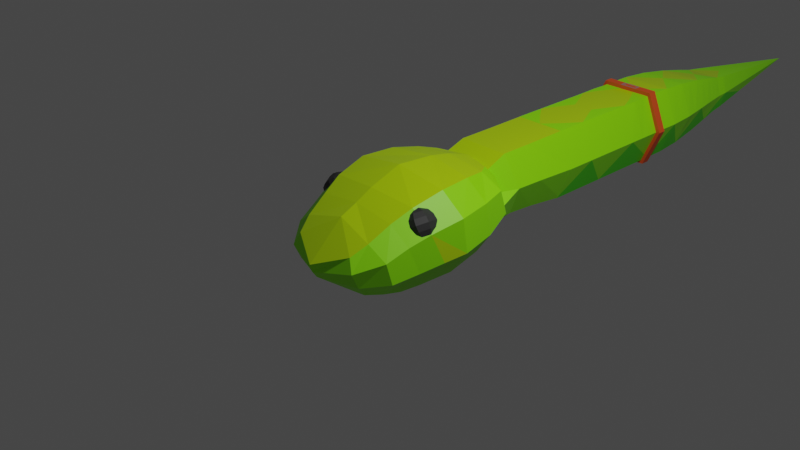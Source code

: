 # Source: snake_low_poly.blend  (saved by Blender 3.1.7; exported with 4.5.12 LTS)
import bpy
from mathutils import Matrix  # noqa: F401  (used for matrix-valued properties, if any)

bpy.ops.wm.read_factory_settings(use_empty=True)
scene = bpy.context.scene
scene.name = 'Scene'

# ---- collections
col_collection = bpy.data.collections.new('Collection'); scene.collection.children.link(col_collection)

# ---- materials (node trees are filled in below, after node groups)
mat_top = bpy.data.materials.new('Top')
mat_top.alpha_threshold = 0.0
mat_top.use_transparent_shadow = False
mat_top.line_color = (0.0, 0.0, 0.0, 1.0)
mat_middle = bpy.data.materials.new('Middle')
mat_middle.use_transparent_shadow = False
mat_bottom = bpy.data.materials.new('Bottom')
mat_bottom.use_transparent_shadow = False
mat_material_005 = bpy.data.materials.new('Material.005')
mat_material_005.use_transparent_shadow = False
mat_marron = bpy.data.materials.new('Marron')
mat_marron.use_transparent_shadow = False
mat_gris = bpy.data.materials.new('Gris')
mat_gris.use_transparent_shadow = False

# ---- material node trees
mat_top.use_nodes = True; mat_top.node_tree.nodes.clear()
_N = mat_top.node_tree.nodes; _L = mat_top.node_tree.links
n0 = _N.new('ShaderNodeOutputMaterial'); n0.name = 'Material Output'; n0.location = (300, 300)
n1 = _N.new('ShaderNodeBsdfPrincipled'); n1.name = 'Principled BSDF'; n1.location = (8, 582)
n1.distribution = 'GGX'
n1.subsurface_method = 'RANDOM_WALK_SKIN'
n1.inputs[0].default_value = (0.504, 0.8, 0.0, 1.0)
n1.inputs[2].default_value = 0.4
n1.inputs[3].default_value = 1.45
n1.inputs[27].default_value = (0.0, 0.0, 0.0, 1.0)
n1.inputs[28].default_value = 1.0
_L.new(n1.outputs[0], n0.inputs[0])
n0.is_active_output = True
mat_middle.use_nodes = True; mat_middle.node_tree.nodes.clear()
_N = mat_middle.node_tree.nodes; _L = mat_middle.node_tree.links
n0 = _N.new('ShaderNodeBsdfPrincipled'); n0.name = 'Principled BSDF'; n0.location = (10, 300)
n0.distribution = 'GGX'
n0.subsurface_method = 'RANDOM_WALK_SKIN'
n0.inputs[0].default_value = (0.3094, 1.0, 0.0, 1.0)
n0.inputs[3].default_value = 1.45
n0.inputs[27].default_value = (0.0, 0.0, 0.0, 1.0)
n0.inputs[28].default_value = 1.0
n1 = _N.new('ShaderNodeOutputMaterial'); n1.name = 'Material Output'; n1.location = (300, 300)
_L.new(n0.outputs[0], n1.inputs[0])
n1.is_active_output = True
mat_bottom.use_nodes = True; mat_bottom.node_tree.nodes.clear()
_N = mat_bottom.node_tree.nodes; _L = mat_bottom.node_tree.links
n0 = _N.new('ShaderNodeBsdfPrincipled'); n0.name = 'Principled BSDF'; n0.location = (10, 300)
n0.distribution = 'GGX'
n0.subsurface_method = 'RANDOM_WALK_SKIN'
n0.inputs[0].default_value = (0.08767, 0.8093, 0.0, 1.0)
n0.inputs[3].default_value = 1.45
n0.inputs[27].default_value = (0.0, 0.0, 0.0, 1.0)
n0.inputs[28].default_value = 1.0
n1 = _N.new('ShaderNodeOutputMaterial'); n1.name = 'Material Output'; n1.location = (300, 300)
_L.new(n0.outputs[0], n1.inputs[0])
n1.is_active_output = True
mat_material_005.use_nodes = True; mat_material_005.node_tree.nodes.clear()
_N = mat_material_005.node_tree.nodes; _L = mat_material_005.node_tree.links
n0 = _N.new('ShaderNodeBsdfPrincipled'); n0.name = 'Principled BSDF'; n0.location = (10, 300)
n0.distribution = 'GGX'
n0.subsurface_method = 'RANDOM_WALK_SKIN'
n0.inputs[0].default_value = (0.0322, 0.0322, 0.0322, 1.0)
n0.inputs[3].default_value = 1.45
n0.inputs[27].default_value = (0.0, 0.0, 0.0, 1.0)
n0.inputs[28].default_value = 1.0
n1 = _N.new('ShaderNodeOutputMaterial'); n1.name = 'Material Output'; n1.location = (300, 300)
_L.new(n0.outputs[0], n1.inputs[0])
n1.is_active_output = True
mat_marron.use_nodes = True; mat_marron.node_tree.nodes.clear()
_N = mat_marron.node_tree.nodes; _L = mat_marron.node_tree.links
n0 = _N.new('ShaderNodeBsdfPrincipled'); n0.name = 'Principled BSDF'; n0.location = (10, 300)
n0.distribution = 'GGX'
n0.subsurface_method = 'RANDOM_WALK_SKIN'
n0.inputs[0].default_value = (0.8, 0.09272, 0.01457, 1.0)
n0.inputs[3].default_value = 1.45
n0.inputs[27].default_value = (0.0, 0.0, 0.0, 1.0)
n0.inputs[28].default_value = 1.0
n1 = _N.new('ShaderNodeOutputMaterial'); n1.name = 'Material Output'; n1.location = (300, 300)
_L.new(n0.outputs[0], n1.inputs[0])
n1.is_active_output = True
mat_gris.use_nodes = True; mat_gris.node_tree.nodes.clear()
_N = mat_gris.node_tree.nodes; _L = mat_gris.node_tree.links
n0 = _N.new('ShaderNodeBsdfPrincipled'); n0.name = 'Principled BSDF'; n0.location = (10, 300)
n0.distribution = 'GGX'
n0.subsurface_method = 'RANDOM_WALK_SKIN'
n0.inputs[0].default_value = (0.2457, 0.2385, 0.2529, 1.0)
n0.inputs[3].default_value = 1.45
n0.inputs[27].default_value = (0.0, 0.0, 0.0, 1.0)
n0.inputs[28].default_value = 1.0
n1 = _N.new('ShaderNodeOutputMaterial'); n1.name = 'Material Output'; n1.location = (300, 300)
_L.new(n0.outputs[0], n1.inputs[0])
n1.is_active_output = True

# ---- world
world_world = bpy.data.worlds.new('World'); scene.world = world_world
world_world.use_nodes = True; world_world.node_tree.nodes.clear()
_N = world_world.node_tree.nodes; _L = world_world.node_tree.links
n0 = _N.new('ShaderNodeOutputWorld'); n0.name = 'World Output'; n0.location = (300, 300)
n1 = _N.new('ShaderNodeBackground'); n1.name = 'Background'; n1.location = (10, 300)
n1.inputs[0].default_value = (0.05088, 0.05088, 0.05088, 1.0)
_L.new(n1.outputs[0], n0.inputs[0])
n0.is_active_output = True
world_world.color = (0.05088, 0.05088, 0.05088)
world_world.use_sun_shadow = False
world_world.sun_shadow_jitter_overblur = 0.0

# ---- cameras
cam_camera = bpy.data.cameras.new('Camera')
cam_camera.clip_end = 100.0
cam_camera.ortho_scale = 7.314

# ---- lights
light_light = bpy.data.lights.new('Light', 'POINT')
light_light.transmission_factor = 0.0
light_light.energy = 1000.0
light_light.shadow_soft_size = 0.1
light_light.shadow_maximum_resolution = 0.006
light_light.use_absolute_resolution = True

# ---- meshes
me_cube = bpy.data.meshes.new('Cube')
me_cube.from_pydata([(0.3442, 0.9439, 0.06851), (0.3928, 0.7331, -0.7011), (0.4207, -0.6712, 0.698), (0.4207, -0.8177, -0.08733), (-7.451e-09, 0.8339, -0.6888), (-7.451e-09, -0.6379, 0.7741), (-7.451e-09, -0.9738, 0.1578), (-7.451e-09, 1.023, 0.07601), (0.6392, 0.1572, 0.7664), (0.663, 0.02449, -0.8399), (-7.451e-09, 0.0, -1.0), (-7.451e-09, 0.1924, 0.9526), (0.5078, -0.5181, 0.7524), (-7.451e-09, -0.6371, -0.4665), (-7.451e-09, -0.452, 0.9474), (0.501, -0.6745, -0.2671), (0.5521, -0.4702, -0.5034), (0.5438, -0.3539, 0.811), (-7.451e-09, -0.4729, -0.6109), (-7.451e-09, -0.3473, 0.9376), (0.6143, -0.2744, -0.6911), (0.5979, -0.164, 0.7885), (-7.451e-09, -0.3117, -0.7786), (-7.451e-09, -0.2219, 0.9259), (0.6167, 0.3448, -0.8361), (0.573, 0.5174, 0.6828), (-7.451e-09, 0.3818, -0.9392), (-7.451e-09, 0.5243, 0.8961), (0.5258, 0.5924, -0.7548), (0.4916, 0.8027, 0.3942), (-7.451e-09, 0.5902, -0.8553), (-7.451e-09, 0.8806, 0.5901), (0.461, 0.8867, -0.231), (0.4964, -0.7782, 0.4523), (-7.451e-09, 0.9954, -0.3391), (-7.451e-09, -0.9083, 0.4276), (0.9466, 0.1124, 0.2142), (0.7393, -0.5777, 0.403), (0.8187, -0.3322, 0.3346), (0.8956, -0.1093, 0.2585), (0.8634, 0.4563, 0.1602), (0.7567, 0.7325, -0.004503), (0.4758, 0.7971, -0.5327), (0.4964, -0.8497, 0.1562), (-7.451e-09, 0.9004, -0.5605), (-7.451e-09, -0.9506, 0.3065), (0.9466, 0.05752, -0.4495), (0.7328, -0.6385, -0.01624), (0.7954, -0.4422, -0.187), (0.8762, -0.2487, -0.3338), (0.87, 0.3852, -0.4674), (0.7695, 0.6463, -0.4841)], [], [(13, 15, 3, 6), (34, 7, 0, 32), (2, 5, 35), (12, 14, 5, 2), (25, 27, 11, 8), (40, 25, 8, 36), (26, 24, 9, 10), (17, 19, 14, 12), (38, 17, 12, 37), (18, 16, 15, 13), (22, 20, 16, 18), (39, 21, 17, 38), (21, 23, 19, 17), (8, 11, 23, 21), (36, 8, 21, 39), (10, 9, 20, 22), (30, 28, 24, 26), (41, 29, 25, 40), (31, 27, 25), (0, 7, 31, 29), (32, 0, 29, 41), (4, 1, 28, 30), (42, 32, 41, 51), (51, 41, 40, 50), (36, 39, 49), (49, 39, 38, 48), (48, 38, 37, 47), (50, 40, 36, 46), (43, 33, 35, 45), (44, 34, 32, 42), (47, 37, 33, 43), (15, 47, 43, 3), (44, 42, 1), (3, 43, 45, 6), (24, 50, 46, 9), (16, 48, 47, 15), (20, 49, 48, 16), (9, 46, 49, 20), (28, 51, 50, 24), (1, 42, 51, 28), (33, 2, 35), (46, 36, 49), (29, 31, 25), (33, 37, 12, 2), (4, 44, 1)])
me_cube.polygons.foreach_set('material_index', [0, 1, 2, 2, 2, 1, 0, 2, 1, 0, 0, 1, 2, 2, 1, 0, 0, 1, 2, 1, 1, 0, 1, 1, 0, 1, 1, 1, 1, 1, 1, 1, 1, 1, 1, 1, 1, 1, 1, 1, 1, 1, 1, 1, 0])
_uv = me_cube.uv_layers.new(name='UVMap')
_uv.uv.foreach_set('vector', [0.25, 0.7033, 0.375, 0.7033, 0.375, 0.75, 0.25, 0.75, 0.5306, 0.375, 0.625, 0.375, 0.625, 0.5, 0.5306, 0.5, 0.625, 0.75, 0.7079, 0.8597, 0.4839, 0.875, 0.625, 0.7033, 0.75, 0.7033, 0.7458, 0.7336, 0.625, 0.75, 0.625, 0.5526, 0.75, 0.5526, 0.75, 0.625, 0.625, 0.625, 0.5306, 0.5526, 0.625, 0.5526, 0.625, 0.625, 0.5306, 0.625, 0.25, 0.5526, 0.375, 0.5526, 0.375, 0.625, 0.25, 0.625, 0.625, 0.6825, 0.75, 0.6825, 0.75, 0.7033, 0.625, 0.7033, 0.5306, 0.675, 0.625, 0.6825, 0.625, 0.7033, 0.5306, 0.7033, 0.25, 0.6825, 0.375, 0.6825, 0.375, 0.7033, 0.25, 0.7033, 0.25, 0.6576, 0.375, 0.6576, 0.375, 0.6825, 0.25, 0.6825, 0.5306, 0.6479, 0.625, 0.6576, 0.625, 0.6825, 0.5306, 0.675, 0.625, 0.6576, 0.75, 0.6576, 0.75, 0.6825, 0.625, 0.6825, 0.625, 0.625, 0.75, 0.625, 0.75, 0.6576, 0.625, 0.6576, 0.5306, 0.625, 0.625, 0.625, 0.625, 0.6576, 0.5306, 0.6479, 0.25, 0.625, 0.375, 0.625, 0.375, 0.6576, 0.25, 0.6576, 0.25, 0.5263, 0.375, 0.5263, 0.375, 0.5526, 0.25, 0.5526, 0.5306, 0.5263, 0.625, 0.5263, 0.625, 0.5526, 0.5306, 0.5526, 0.75, 0.5263, 0.75, 0.5526, 0.625, 0.5526, 0.625, 0.5, 0.75, 0.5, 0.75, 0.5263, 0.625, 0.5263, 0.5306, 0.5, 0.625, 0.5, 0.625, 0.5263, 0.5306, 0.5263, 0.25, 0.5, 0.375, 0.5, 0.375, 0.5263, 0.25, 0.5263, 0.4282, 0.5, 0.5306, 0.5, 0.5306, 0.5263, 0.4282, 0.5263, 0.4282, 0.5263, 0.5306, 0.5263, 0.5306, 0.5526, 0.4282, 0.5526, 0.5306, 0.625, 0.5306, 0.6479, 0.4282, 0.6576, 0.4282, 0.6576, 0.5306, 0.6479, 0.5306, 0.675, 0.4282, 0.6825, 0.4282, 0.6825, 0.5306, 0.675, 0.5306, 0.7033, 0.4282, 0.7033, 0.4282, 0.5526, 0.5306, 0.5526, 0.5306, 0.625, 0.4282, 0.625, 0.4282, 0.75, 0.5306, 0.75, 0.4839, 0.875, 0.4282, 0.875, 0.4282, 0.375, 0.5306, 0.375, 0.5306, 0.5, 0.4282, 0.5, 0.4282, 0.7033, 0.5306, 0.7033, 0.5306, 0.75, 0.4282, 0.75, 0.375, 0.7033, 0.4282, 0.7033, 0.4282, 0.75, 0.375, 0.75, 0.4282, 0.375, 0.4282, 0.5, 0.375, 0.5, 0.375, 0.75, 0.4282, 0.75, 0.4282, 0.875, 0.375, 0.875, 0.375, 0.5526, 0.4282, 0.5526, 0.4282, 0.625, 0.375, 0.625, 0.375, 0.6825, 0.4282, 0.6825, 0.4282, 0.7033, 0.375, 0.7033, 0.375, 0.6576, 0.4282, 0.6576, 0.4282, 0.6825, 0.375, 0.6825, 0.375, 0.625, 0.4282, 0.625, 0.4282, 0.6576, 0.375, 0.6576, 0.375, 0.5263, 0.4282, 0.5263, 0.4282, 0.5526, 0.375, 0.5526, 0.375, 0.5, 0.4282, 0.5, 0.4282, 0.5263, 0.375, 0.5263, 0.5306, 0.75, 0.625, 0.75, 0.4839, 0.875, 0.4282, 0.625, 0.5306, 0.625, 0.4282, 0.6576, 0.625, 0.5263, 0.75, 0.5263, 0.625, 0.5526, 0.5306, 0.75, 0.5306, 0.7033, 0.625, 0.7033, 0.625, 0.75, 0.375, 0.375, 0.4282, 0.375, 0.375, 0.5])
me_cube.materials.append(mat_top)
me_cube.materials.append(mat_middle)
me_cube.materials.append(mat_bottom)
me_cube.use_remesh_preserve_volume = False
me_cube.use_remesh_preserve_attributes = False
me_cube.use_mirror_vertex_groups = False
me_cube.update()
me_sphere = bpy.data.meshes.new('Sphere')
me_sphere.from_pydata([(-0.01496, 0.3827, 0.9213), (-0.00816, 0.7071, 0.7057), (-0.001893, 0.9239, 0.3824), (0.0, 1.0, -4.371e-08), (0.0, 0.9239, -0.3827), (0.0, 0.7071, -0.7071), (0.0, 0.3827, -0.9239), (0.2209, 0.2706, 0.9152), (0.4225, 0.5, 0.6935), (0.5714, 0.6533, 0.3683), (0.6357, 0.7071, -0.01253), (0.5937, 0.6533, -0.3931), (0.4674, 0.5, -0.7128), (0.2624, 0.2706, -0.9253), (0.3113, -7.781e-08, 0.9114), (0.5717, -7.119e-08, 0.6834), (0.7565, -6.788e-08, 0.3533), (0.8326, -3.807e-08, -0.02936), (0.7885, -4.139e-08, -0.4064), (0.6357, -7.781e-08, -0.7196), (0.3648, -8.336e-08, -0.927), (0.1992, -0.2706, 0.9114), (0.3646, -0.5, 0.6834), (0.4859, -0.6533, 0.3533), (0.5397, -0.7071, -0.02936), (0.5179, -0.6533, -0.4064), (0.4286, -0.5, -0.7196), (0.2527, -0.2706, -0.927), (-0.04974, -0.3827, 0.9152), (-0.07749, -0.7071, 0.6935), (-0.08186, -0.9239, 0.3683), (-0.07141, -1.0, -0.01253), (-0.05955, -0.9239, -0.3931), (-0.03255, -0.7071, -0.7128), (-0.00816, -0.3827, -0.9253), (-0.01788, -1.474e-07, 0.9969), (-0.2856, -0.2706, 0.9213), (-0.5082, -0.5, 0.7057), (-0.6552, -0.6533, 0.3824), (-0.7071, -0.7071, -4.371e-08), (-0.6533, -0.6533, -0.3827), (-0.5, -0.5, -0.7071), (-0.2706, -0.2706, -0.9239), (-0.3834, -8.513e-08, 0.9237), (-0.7071, -8.521e-08, 0.7071), (-0.9239, -8.521e-08, 0.3827), (-1.0, -5.541e-08, -4.371e-08), (-0.9239, -5.541e-08, -0.3827), (-0.7071, -8.521e-08, -0.7071), (-0.3827, -8.521e-08, -0.9239), (0.0, -8.742e-08, -1.0), (-0.2714, 0.2706, 0.9237), (-0.5, 0.5, 0.7071), (-0.6533, 0.6533, 0.3827), (-0.7071, 0.7071, -4.371e-08), (-0.6533, 0.6533, -0.3827), (-0.5, 0.5, -0.7071), (-0.2706, 0.2706, -0.9239)], [], [(2, 1, 8, 9), (0, 35, 7), (50, 6, 13), (5, 4, 11, 12), (3, 2, 9, 10), (1, 0, 7, 8), (6, 5, 12, 13), (4, 3, 10, 11), (12, 11, 18, 19), (10, 9, 16, 17), (8, 7, 14, 15), (13, 12, 19, 20), (11, 10, 17, 18), (9, 8, 15, 16), (7, 35, 14), (50, 13, 20), (20, 19, 26, 27), (18, 17, 24, 25), (16, 15, 22, 23), (14, 35, 21), (50, 20, 27), (19, 18, 25, 26), (17, 16, 23, 24), (15, 14, 21, 22), (25, 24, 31, 32), (23, 22, 29, 30), (21, 35, 28), (50, 27, 34), (26, 25, 32, 33), (24, 23, 30, 31), (22, 21, 28, 29), (27, 26, 33, 34), (50, 34, 42), (33, 32, 40, 41), (31, 30, 38, 39), (29, 28, 36, 37), (34, 33, 41, 42), (32, 31, 39, 40), (30, 29, 37, 38), (28, 35, 36), (39, 38, 45, 46), (37, 36, 43, 44), (42, 41, 48, 49), (40, 39, 46, 47), (38, 37, 44, 45), (36, 35, 43), (50, 42, 49), (41, 40, 47, 48), (49, 48, 56, 57), (47, 46, 54, 55), (45, 44, 52, 53), (43, 35, 51), (50, 49, 57), (48, 47, 55, 56), (46, 45, 53, 54), (44, 43, 51, 52), (53, 52, 1, 2), (51, 35, 0), (50, 57, 6), (56, 55, 4, 5), (54, 53, 2, 3), (52, 51, 0, 1), (57, 56, 5, 6), (55, 54, 3, 4)])
_uv = me_sphere.uv_layers.new(name='UVMap')
_uv.uv.foreach_set('vector', [0.75, 0.625, 0.75, 0.75, 0.625, 0.75, 0.625, 0.625, 0.75, 0.875, 0.6875, 1.0, 0.625, 0.875, 0.6875, 0.0, 0.75, 0.125, 0.625, 0.125, 0.75, 0.25, 0.75, 0.375, 0.625, 0.375, 0.625, 0.25, 0.75, 0.5, 0.75, 0.625, 0.625, 0.625, 0.625, 0.5, 0.75, 0.75, 0.75, 0.875, 0.625, 0.875, 0.625, 0.75, 0.75, 0.125, 0.75, 0.25, 0.625, 0.25, 0.625, 0.125, 0.75, 0.375, 0.75, 0.5, 0.625, 0.5, 0.625, 0.375, 0.625, 0.25, 0.625, 0.375, 0.5, 0.375, 0.5, 0.25, 0.625, 0.5, 0.625, 0.625, 0.5, 0.625, 0.5, 0.5, 0.625, 0.75, 0.625, 0.875, 0.5, 0.875, 0.5, 0.75, 0.625, 0.125, 0.625, 0.25, 0.5, 0.25, 0.5, 0.125, 0.625, 0.375, 0.625, 0.5, 0.5, 0.5, 0.5, 0.375, 0.625, 0.625, 0.625, 0.75, 0.5, 0.75, 0.5, 0.625, 0.625, 0.875, 0.5625, 1.0, 0.5, 0.875, 0.5625, 0.0, 0.625, 0.125, 0.5, 0.125, 0.5, 0.125, 0.5, 0.25, 0.375, 0.25, 0.375, 0.125, 0.5, 0.375, 0.5, 0.5, 0.375, 0.5, 0.375, 0.375, 0.5, 0.625, 0.5, 0.75, 0.375, 0.75, 0.375, 0.625, 0.5, 0.875, 0.4375, 1.0, 0.375, 0.875, 0.4375, 0.0, 0.5, 0.125, 0.375, 0.125, 0.5, 0.25, 0.5, 0.375, 0.375, 0.375, 0.375, 0.25, 0.5, 0.5, 0.5, 0.625, 0.375, 0.625, 0.375, 0.5, 0.5, 0.75, 0.5, 0.875, 0.375, 0.875, 0.375, 0.75, 0.375, 0.375, 0.375, 0.5, 0.25, 0.5, 0.25, 0.375, 0.375, 0.625, 0.375, 0.75, 0.25, 0.75, 0.25, 0.625, 0.375, 0.875, 0.3125, 1.0, 0.25, 0.875, 0.3125, 0.0, 0.375, 0.125, 0.25, 0.125, 0.375, 0.25, 0.375, 0.375, 0.25, 0.375, 0.25, 0.25, 0.375, 0.5, 0.375, 0.625, 0.25, 0.625, 0.25, 0.5, 0.375, 0.75, 0.375, 0.875, 0.25, 0.875, 0.25, 0.75, 0.375, 0.125, 0.375, 0.25, 0.25, 0.25, 0.25, 0.125, 0.1875, 0.0, 0.25, 0.125, 0.125, 0.125, 0.25, 0.25, 0.25, 0.375, 0.125, 0.375, 0.125, 0.25, 0.25, 0.5, 0.25, 0.625, 0.125, 0.625, 0.125, 0.5, 0.25, 0.75, 0.25, 0.875, 0.125, 0.875, 0.125, 0.75, 0.25, 0.125, 0.25, 0.25, 0.125, 0.25, 0.125, 0.125, 0.25, 0.375, 0.25, 0.5, 0.125, 0.5, 0.125, 0.375, 0.25, 0.625, 0.25, 0.75, 0.125, 0.75, 0.125, 0.625, 0.25, 0.875, 0.1875, 1.0, 0.125, 0.875, 0.125, 0.5, 0.125, 0.625, 0.0, 0.625, 0.0, 0.5, 0.125, 0.75, 0.125, 0.875, 0.0, 0.875, 0.0, 0.75, 0.125, 0.125, 0.125, 0.25, 0.0, 0.25, 0.0, 0.125, 0.125, 0.375, 0.125, 0.5, 0.0, 0.5, 0.0, 0.375, 0.125, 0.625, 0.125, 0.75, 0.0, 0.75, 0.0, 0.625, 0.125, 0.875, 0.0625, 1.0, 0.0, 0.875, 0.0625, 0.0, 0.125, 0.125, 0.0, 0.125, 0.125, 0.25, 0.125, 0.375, 0.0, 0.375, 0.0, 0.25, 1.0, 0.125, 1.0, 0.25, 0.875, 0.25, 0.875, 0.125, 1.0, 0.375, 1.0, 0.5, 0.875, 0.5, 0.875, 0.375, 1.0, 0.625, 1.0, 0.75, 0.875, 0.75, 0.875, 0.625, 1.0, 0.875, 0.9375, 1.0, 0.875, 0.875, 0.9375, 0.0, 1.0, 0.125, 0.875, 0.125, 1.0, 0.25, 1.0, 0.375, 0.875, 0.375, 0.875, 0.25, 1.0, 0.5, 1.0, 0.625, 0.875, 0.625, 0.875, 0.5, 1.0, 0.75, 1.0, 0.875, 0.875, 0.875, 0.875, 0.75, 0.875, 0.625, 0.875, 0.75, 0.75, 0.75, 0.75, 0.625, 0.875, 0.875, 0.8125, 1.0, 0.75, 0.875, 0.8125, 0.0, 0.875, 0.125, 0.75, 0.125, 0.875, 0.25, 0.875, 0.375, 0.75, 0.375, 0.75, 0.25, 0.875, 0.5, 0.875, 0.625, 0.75, 0.625, 0.75, 0.5, 0.875, 0.75, 0.875, 0.875, 0.75, 0.875, 0.75, 0.75, 0.875, 0.125, 0.875, 0.25, 0.75, 0.25, 0.75, 0.125, 0.875, 0.375, 0.875, 0.5, 0.75, 0.5, 0.75, 0.375])
me_sphere.materials.append(mat_material_005)
me_sphere.use_remesh_fix_poles = True
me_sphere.use_remesh_preserve_attributes = False
me_sphere.update()
me_cube_001 = bpy.data.meshes.new('Cube.001')
me_cube_001.from_pydata([(0.7004, -0.7703, -0.9038), (0.7004, -1.151, 0.2948), (0.6386, 0.5789, -0.9866), (0.6386, 0.5789, 1.013), (0.6386, -0.2569, -0.7917), (0.6386, -0.3947, 1.0), (0.6386, 0.07562, -0.8468), (0.6386, -0.02574, 1.0), (0.0, 0.5789, -0.9866), (0.0, 0.5789, 1.013), (0.0, -0.7703, -0.9038), (0.0, -1.151, 0.2948), (0.0, -0.3947, 1.0), (0.0, -0.2569, -0.7917), (0.0, 0.07562, -0.8468), (0.0, -0.02574, 1.0), (1.0, 0.5789, 0.01336), (1.276, -0.9606, -0.3045), (1.0, -0.3258, 0.1042), (1.0, 0.02494, 0.07661), (0.0, -0.9606, -0.3045), (0.0, 0.5789, 0.01336)], [], [(18, 5, 1, 17), (13, 4, 0, 10), (14, 6, 4, 13), (19, 7, 5, 18), (16, 3, 7, 19), (8, 2, 6, 14), (3, 9, 15, 7), (7, 15, 12, 5), (5, 12, 11, 1), (17, 1, 11, 20), (0, 17, 20, 10), (2, 16, 19, 6), (6, 19, 18, 4), (4, 18, 17, 0), (21, 16, 2, 8), (9, 3, 16, 21)])
me_cube_001.polygons.foreach_set('material_index', [1, 2, 2, 1, 1, 2, 0, 0, 0, 1, 1, 1, 1, 1, 1, 1])
_uv = me_cube_001.uv_layers.new(name='UVMap')
_uv.uv.foreach_set('vector', [0.5, 0.6743, 0.625, 0.6743, 0.625, 0.75, 0.5, 0.75, 0.25, 0.6743, 0.375, 0.6743, 0.375, 0.75, 0.25, 0.75, 0.25, 0.6282, 0.375, 0.6282, 0.375, 0.6743, 0.25, 0.6743, 0.5, 0.6282, 0.625, 0.6282, 0.625, 0.6743, 0.5, 0.6743, 0.5, 0.5, 0.625, 0.5, 0.625, 0.6282, 0.5, 0.6282, 0.25, 0.5, 0.375, 0.5, 0.375, 0.6282, 0.25, 0.6282, 0.625, 0.5, 0.75, 0.5, 0.75, 0.6282, 0.625, 0.6282, 0.625, 0.6282, 0.75, 0.6282, 0.75, 0.6743, 0.625, 0.6743, 0.625, 0.6743, 0.75, 0.6743, 0.75, 0.75, 0.625, 0.75, 0.5, 0.75, 0.625, 0.75, 0.625, 0.875, 0.5, 0.875, 0.375, 0.75, 0.5, 0.75, 0.5, 0.875, 0.375, 0.875, 0.375, 0.5, 0.5, 0.5, 0.5, 0.6282, 0.375, 0.6282, 0.375, 0.6282, 0.5, 0.6282, 0.5, 0.6743, 0.375, 0.6743, 0.375, 0.6743, 0.5, 0.6743, 0.5, 0.75, 0.375, 0.75, 0.5, 0.5, 0.5, 0.5, 0.375, 0.5, 0.25, 0.5, 0.75, 0.5, 0.625, 0.5, 0.5, 0.5, 0.5, 0.5])
me_cube_001.materials.append(mat_top)
me_cube_001.materials.append(mat_middle)
me_cube_001.materials.append(mat_bottom)
me_cube_001.use_remesh_fix_poles = True
me_cube_001.use_remesh_preserve_attributes = False
me_cube_001.update()
me_cube_005 = bpy.data.meshes.new('Cube.005')
me_cube_005.from_pydata([(0.0, 0.5789, 0.01336), (0.0, -0.8072, -0.4944), (0.4465, -0.8072, -0.4944), (0.5774, -0.8072, 0.01336), (0.4465, -0.8072, 0.5211), (0.0, -0.8072, 0.5211), (0.0, -2.125, 0.01336), (0.0, -2.125, -0.9866), (0.6386, -2.125, -0.9866), (1.0, -2.125, 0.01336), (0.6386, -2.125, 1.013), (0.0, -2.125, 1.013), (0.4581, -0.9297, -0.5442), (0.4917, -1.105, -0.6635), (0.5473, -1.348, -0.8071), (0.6092, -1.636, -0.9298), (0.6385, -1.905, -0.9863), (0.4581, -0.9297, 0.5709), (0.4917, -1.105, 0.6902), (0.5473, -1.348, 0.8338), (0.6092, -1.636, 0.9565), (0.6385, -1.905, 1.013), (0.0, -0.9297, -0.5442), (0.0, -1.105, -0.6635), (0.0, -1.348, -0.8071), (0.0, -1.636, -0.9298), (0.0, -1.905, -0.9863), (0.0, -1.905, 1.013), (0.0, -1.636, 0.9565), (0.0, -1.348, 0.8338), (0.0, -1.105, 0.6902), (0.0, -0.9297, 0.5709), (0.9997, -1.905, 0.01336), (0.934, -1.636, 0.01336), (0.7993, -1.348, 0.01336), (0.6784, -1.105, 0.01336), (0.6037, -0.9297, 0.01336), (0.6386, -2.015, -0.9865), (0.6386, -2.015, 1.013), (0.0, -2.015, -0.9865), (0.0, -2.015, 1.013), (0.9999, -2.015, 0.01336), (0.6239, -1.771, -0.9581), (0.6239, -1.771, 0.9848), (0.0, -1.771, -0.9581), (0.0, -1.771, 0.9848), (0.9669, -1.771, 0.01336), (0.5783, -1.492, -0.8685), (0.5783, -1.492, 0.8952), (0.0, -1.492, -0.8685), (0.0, -1.492, 0.8952), (0.8666, -1.492, 0.01336), (0.5195, -1.226, -0.7353), (0.5195, -1.226, 0.762), (0.0, -1.226, -0.7353), (0.0, -1.226, 0.762), (0.7389, -1.226, 0.01336), (0.4749, -1.017, -0.6039), (0.4749, -1.017, 0.6306), (0.0, -1.017, -0.6039), (0.0, -1.017, 0.6306), (0.641, -1.017, 0.01336), (0.3193, -2.015, 1.013), (0.3193, -1.771, 0.9848), (0.2737, -1.492, 0.8952), (0.2737, -1.226, 0.762), (0.229, -1.017, 0.6306), (0.0, -0.6354, 0.4582), (0.2647, -0.8072, 0.5211), (0.8192, -2.015, -0.4866), (0.7998, -1.771, -0.4599), (0.7083, -1.492, -0.471), (0.6381, -1.226, -0.3307), (0.514, -1.017, -0.4586), (0.5348, -0.9297, -0.2504), (0.3086, -0.3791, -0.3376), (0.0, -0.02824, 0.2358), (0.5059, -0.6357, 0.01336), (0.3897, -0.6309, -0.4298), (0.0, -0.6309, -0.4298), (0.39, -0.6317, 0.4568), (0.4687, -0.6342, -0.1285), (0.3992, -0.3796, 0.01336), (0.3101, -0.3838, 0.366), (0.0, -0.3749, 0.3627), (0.0, -0.3874, -0.3406), (0.1978, -0.03506, 0.2383), (0.2555, -0.03441, 0.01336), (0.1975, -0.03412, -0.2112), (0.0, -0.02999, -0.2097)], [], [(79, 78, 2, 1), (81, 78, 75), (67, 5, 68), (37, 8, 7, 39), (6, 7, 8, 9), (69, 8, 37), (11, 6, 9, 10), (38, 10, 9, 41), (11, 10, 38, 62), (68, 17, 4), (30, 18, 58, 66), (65, 19, 53), (28, 20, 48, 64), (63, 21, 43), (4, 17, 36, 3), (58, 18, 35, 61), (53, 19, 34, 56), (48, 20, 33, 51), (43, 21, 32, 46), (3, 36, 74), (73, 13, 57), (34, 14, 52, 72), (71, 15, 47), (32, 16, 42, 70), (2, 12, 22, 1), (57, 13, 23, 59), (52, 14, 24, 54), (47, 15, 25, 49), (42, 16, 26, 44), (21, 62, 38), (21, 38, 41, 32), (32, 41, 69), (16, 37, 39, 26), (15, 42, 44, 25), (15, 70, 42), (20, 43, 46, 33), (28, 45, 63), (14, 47, 49, 24), (34, 51, 71), (19, 48, 51, 34), (19, 64, 48), (13, 52, 54, 23), (13, 72, 52), (18, 53, 56, 35), (30, 55, 65), (12, 57, 59, 22), (74, 73, 57, 12), (17, 58, 61, 36), (17, 66, 58), (27, 40, 62, 21), (40, 11, 62), (20, 28, 63, 43), (45, 27, 21, 63), (50, 28, 64), (29, 50, 64, 19), (18, 30, 65, 53), (55, 29, 19, 65), (60, 30, 66), (31, 60, 66, 17), (80, 67, 4), (80, 4, 3, 77), (4, 67, 68), (5, 31, 17, 68), (16, 32, 69, 37), (41, 9, 8, 69), (46, 32, 70), (33, 46, 70, 15), (14, 34, 71, 47), (51, 33, 15, 71), (56, 34, 72), (35, 56, 72, 13), (36, 61, 73, 74), (61, 35, 13, 73), (2, 3, 74, 12), (77, 3, 81), (83, 84, 67, 80), (83, 80, 77, 82), (3, 2, 78, 81), (82, 77, 81, 75), (75, 78, 79, 85), (76, 84, 83, 86), (86, 83, 82, 87), (87, 82, 75, 88), (88, 75, 85, 89), (0, 76, 86), (0, 86, 87), (0, 87, 88), (0, 88, 89)])
me_cube_005.polygons.foreach_set('material_index', [2, 2, 0, 2, 1, 2, 1, 1, 1, 1, 1, 1, 1, 1, 1, 1, 1, 1, 1, 1, 2, 2, 2, 2, 2, 2, 2, 2, 2, 1, 1, 1, 2, 2, 2, 1, 0, 2, 1, 1, 1, 2, 2, 1, 0, 2, 2, 1, 1, 0, 0, 1, 0, 0, 0, 1, 0, 0, 0, 1, 1, 1, 0, 2, 1, 1, 1, 2, 1, 1, 1, 1, 1, 2, 1, 1, 1, 2, 1, 2, 1, 1, 1, 2, 1, 1, 1, 2])
_uv = me_cube_005.uv_layers.new(name='UVMap')
_uv.uv.foreach_set('vector', [0.25, 0.5, 0.3591, 0.5, 0.375, 0.5, 0.25, 0.5, 0.4495, 0.5, 0.375, 0.5, 0.375, 0.5, 0.7345, 0.5, 0.75, 0.5, 0.6759, 0.5, 0.375, 0.5, 0.375, 0.5, 0.25, 0.5, 0.25, 0.5, 0.5, 0.5, 0.25, 0.5, 0.375, 0.5, 0.5, 0.5, 0.4375, 0.5, 0.375, 0.5, 0.375, 0.5, 0.75, 0.5, 0.5, 0.5, 0.5, 0.5, 0.625, 0.5, 0.625, 0.5, 0.625, 0.5, 0.5, 0.5, 0.5, 0.5, 0.75, 0.5, 0.625, 0.5, 0.625, 0.5, 0.6875, 0.5, 0.6759, 0.5, 0.625, 0.5, 0.625, 0.5, 0.75, 0.5, 0.625, 0.5, 0.625, 0.5, 0.6897, 0.5, 0.6842, 0.5, 0.625, 0.5, 0.625, 0.5, 0.75, 0.5, 0.625, 0.5, 0.625, 0.5, 0.6908, 0.5, 0.686, 0.5, 0.625, 0.5, 0.625, 0.5, 0.625, 0.5, 0.625, 0.5, 0.5, 0.5, 0.5, 0.5, 0.625, 0.5, 0.625, 0.5, 0.5, 0.5, 0.5, 0.5, 0.625, 0.5, 0.625, 0.5, 0.5, 0.5, 0.5, 0.5, 0.625, 0.5, 0.625, 0.5, 0.5, 0.5, 0.5, 0.5, 0.625, 0.5, 0.625, 0.5, 0.5, 0.5, 0.5, 0.5, 0.5, 0.5, 0.5, 0.5, 0.4409, 0.5, 0.4044, 0.5, 0.375, 0.5, 0.375, 0.5, 0.5, 0.5, 0.375, 0.5, 0.375, 0.5, 0.4426, 0.5, 0.4313, 0.5, 0.375, 0.5, 0.375, 0.5, 0.5, 0.5, 0.375, 0.5, 0.375, 0.5, 0.4391, 0.5, 0.375, 0.5, 0.375, 0.5, 0.25, 0.5, 0.25, 0.5, 0.375, 0.5, 0.375, 0.5, 0.25, 0.5, 0.25, 0.5, 0.375, 0.5, 0.375, 0.5, 0.25, 0.5, 0.25, 0.5, 0.375, 0.5, 0.375, 0.5, 0.25, 0.5, 0.25, 0.5, 0.375, 0.5, 0.375, 0.5, 0.25, 0.5, 0.25, 0.5, 0.625, 0.5, 0.6875, 0.5, 0.625, 0.5, 0.625, 0.5, 0.625, 0.5, 0.5, 0.5, 0.5, 0.5, 0.5, 0.5, 0.5, 0.5, 0.4375, 0.5, 0.375, 0.5, 0.375, 0.5, 0.25, 0.5, 0.25, 0.5, 0.375, 0.5, 0.375, 0.5, 0.25, 0.5, 0.25, 0.5, 0.375, 0.5, 0.4391, 0.5, 0.375, 0.5, 0.625, 0.5, 0.625, 0.5, 0.5, 0.5, 0.5, 0.5, 0.75, 0.5, 0.75, 0.5, 0.686, 0.5, 0.375, 0.5, 0.375, 0.5, 0.25, 0.5, 0.25, 0.5, 0.5, 0.5, 0.5, 0.5, 0.4313, 0.5, 0.625, 0.5, 0.625, 0.5, 0.5, 0.5, 0.5, 0.5, 0.625, 0.5, 0.6908, 0.5, 0.625, 0.5, 0.375, 0.5, 0.375, 0.5, 0.25, 0.5, 0.25, 0.5, 0.375, 0.5, 0.4426, 0.5, 0.375, 0.5, 0.625, 0.5, 0.625, 0.5, 0.5, 0.5, 0.5, 0.5, 0.75, 0.5, 0.75, 0.5, 0.6842, 0.5, 0.375, 0.5, 0.375, 0.5, 0.25, 0.5, 0.25, 0.5, 0.4409, 0.5, 0.4044, 0.5, 0.375, 0.5, 0.375, 0.5, 0.625, 0.5, 0.625, 0.5, 0.5, 0.5, 0.5, 0.5, 0.625, 0.5, 0.6897, 0.5, 0.625, 0.5, 0.75, 0.5, 0.75, 0.5, 0.6875, 0.5, 0.625, 0.5, 0.75, 0.5, 0.75, 0.5, 0.6875, 0.5, 0.625, 0.5, 0.75, 0.5, 0.686, 0.5, 0.625, 0.5, 0.75, 0.5, 0.75, 0.5, 0.625, 0.5, 0.686, 0.5, 0.75, 0.5, 0.75, 0.5, 0.6908, 0.5, 0.75, 0.5, 0.75, 0.5, 0.6908, 0.5, 0.625, 0.5, 0.625, 0.5, 0.75, 0.5, 0.6842, 0.5, 0.625, 0.5, 0.75, 0.5, 0.75, 0.5, 0.625, 0.5, 0.6842, 0.5, 0.75, 0.5, 0.75, 0.5, 0.6897, 0.5, 0.75, 0.5, 0.75, 0.5, 0.6897, 0.5, 0.625, 0.5, 0.625, 0.5, 0.7345, 0.5, 0.625, 0.5, 0.5988, 0.5, 0.6131, 0.5, 0.5, 0.5, 0.5, 0.5, 0.625, 0.5, 0.7345, 0.5, 0.6759, 0.5, 0.75, 0.5, 0.75, 0.5, 0.625, 0.5, 0.6759, 0.5, 0.375, 0.5, 0.5, 0.5, 0.4375, 0.5, 0.375, 0.5, 0.5, 0.5, 0.5, 0.5, 0.375, 0.5, 0.4375, 0.5, 0.5, 0.5, 0.5, 0.5, 0.4391, 0.5, 0.5, 0.5, 0.5, 0.5, 0.4391, 0.5, 0.375, 0.5, 0.375, 0.5, 0.5, 0.5, 0.4313, 0.5, 0.375, 0.5, 0.5, 0.5, 0.5, 0.5, 0.375, 0.5, 0.4313, 0.5, 0.5, 0.5, 0.5, 0.5, 0.4426, 0.5, 0.5, 0.5, 0.5, 0.5, 0.4426, 0.5, 0.375, 0.5, 0.5, 0.5, 0.5, 0.5, 0.4044, 0.5, 0.4409, 0.5, 0.5, 0.5, 0.5, 0.5, 0.375, 0.5, 0.4044, 0.5, 0.375, 0.5, 0.5, 0.5, 0.4409, 0.5, 0.375, 0.5, 0.4845, 0.5, 0.5, 0.5, 0.4495, 0.5, 0.625, 0.5, 0.711, 0.5, 0.7345, 0.5, 0.625, 0.5, 0.5786, 0.5, 0.5988, 0.5, 0.5, 0.5, 0.5, 0.5, 0.5, 0.5, 0.375, 0.5, 0.375, 0.5, 0.4495, 0.5, 0.4614, 0.5, 0.4845, 0.5, 0.4495, 0.5, 0.375, 0.5, 0.3364, 0.5, 0.3591, 0.5, 0.25, 0.5, 0.25, 0.5, 0.6798, 0.5, 0.711, 0.5, 0.625, 0.5, 0.625, 0.5, 0.5501, 0.5, 0.5786, 0.5, 0.5, 0.5, 0.5, 0.5, 0.4303, 0.5, 0.4614, 0.5, 0.375, 0.5, 0.375, 0.5, 0.3053, 0.5, 0.3364, 0.5, 0.25, 0.5, 0.25, 0.5, 0.625, 0.5, 0.6798, 0.5, 0.625, 0.5, 0.5, 0.5, 0.5501, 0.5, 0.5, 0.5, 0.375, 0.5, 0.4303, 0.5, 0.375, 0.5, 0.25, 0.5, 0.3053, 0.5, 0.25, 0.5])
me_cube_005.materials.append(mat_top)
me_cube_005.materials.append(mat_middle)
me_cube_005.materials.append(mat_bottom)
me_cube_005.use_remesh_fix_poles = True
me_cube_005.use_remesh_preserve_attributes = False
me_cube_005.update()
me_cube_002 = bpy.data.meshes.new('Cube.002')
me_cube_002.from_pydata([(0.6386, 0.5789, -0.9866), (0.6386, 0.5789, 1.013), (0.0, 0.5789, -0.9866), (0.0, 0.5789, 1.013), (0.0, -0.7393, 0.01336), (0.0, -0.7393, -0.9866), (1.0, 0.5789, 0.01336), (0.6386, -0.7393, -0.9866), (1.0, -0.7393, 0.01336), (0.6386, -0.7393, 1.013), (0.0, -0.7393, 1.013), (0.0, 0.5789, 0.01336), (0.6386, 0.4324, -0.9866), (0.6386, 0.2859, -0.9866), (0.6386, 0.1395, -0.9866), (0.6386, -0.00698, -0.9866), (0.6386, -0.1534, -0.9866), (0.6386, -0.2999, -0.9866), (0.6386, -0.4464, -0.9866), (0.6386, -0.5928, -0.9866), (0.6327, 0.4351, 1.013), (0.6535, 0.2934, 1.013), (0.6411, 0.1399, 1.013), (0.6386, -0.00698, 1.013), (0.6386, -0.1534, 1.013), (0.6386, -0.2999, 1.013), (0.6386, -0.4464, 1.013), (0.6386, -0.5928, 1.013), (0.0, 0.4324, -0.9866), (0.0, 0.2859, -0.9866), (0.0, 0.1395, -0.9866), (0.0, -0.00698, -0.9866), (0.0, -0.1534, -0.9866), (0.0, -0.2999, -0.9866), (0.0, -0.4464, -0.9866), (0.0, -0.5928, -0.9866), (0.0, -0.5928, 1.013), (0.0, -0.4464, 1.013), (0.0, -0.2999, 1.013), (0.0, -0.1534, 1.013), (0.0, -0.00698, 1.013), (0.0, 0.1395, 1.013), (0.0, 0.2894, 1.013), (0.0, 0.4267, 1.014), (1.0, -0.5928, 0.01336), (1.0, -0.4464, 0.01336), (1.0, -0.2999, 0.01336), (1.0, -0.1534, 0.01336), (1.0, -0.00698, 0.01336), (1.0, 0.1395, 0.01336), (1.0, 0.2859, 0.01336), (1.0, 0.4324, 0.01336), (0.1799, -0.5928, 1.013), (0.2508, -0.4464, 1.013), (0.2508, -0.2999, 1.013), (0.2508, -0.1534, 1.013), (0.1438, 0.4275, 1.014), (0.2508, -0.00698, 1.013), (0.253, 0.1393, 1.013), (0.2414, 0.2894, 1.013), (0.4447, -0.2999, 1.013), (0.3436, -0.5928, 1.013), (0.4447, -0.00698, 1.013), (0.274, 0.429, 1.014), (0.4706, 0.2894, 1.013), (0.8193, -0.5928, -0.4866), (0.8193, -0.2999, -0.4866), (0.8193, -0.00698, -0.4866), (0.8795, 0.2859, -0.32), (0.7591, 0.4324, -0.6533)], [], [(45, 18, 17, 66), (11, 6, 0, 2), (65, 44, 8, 7), (12, 13, 29, 28), (27, 9, 8, 44), (26, 61, 27), (18, 19, 35, 34), (64, 59, 58, 22), (3, 1, 6, 11), (3, 56, 63), (22, 62, 23), (55, 54, 60), (1, 20, 51, 6), (20, 21, 50, 51), (21, 22, 49, 50), (22, 23, 48, 49), (23, 24, 47, 48), (24, 25, 46, 47), (25, 26, 45, 46), (26, 27, 44, 45), (63, 56, 59, 64), (69, 12, 0), (61, 52, 10), (49, 14, 13, 68), (24, 55, 60, 25), (67, 16, 15), (65, 19, 18, 45), (0, 12, 28, 2), (13, 14, 30, 29), (10, 4, 8, 9), (14, 15, 31, 30), (15, 16, 32, 31), (16, 17, 33, 32), (17, 18, 34, 33), (4, 5, 7, 8), (16, 47, 46, 66), (37, 36, 52, 53), (27, 61, 10, 9), (3, 43, 56), (62, 57, 55), (60, 54, 53, 26), (19, 7, 5, 35), (53, 52, 61, 26), (52, 36, 10), (25, 60, 26), (54, 38, 37, 53), (57, 40, 39, 55), (59, 42, 41, 58), (56, 43, 42, 59), (49, 48, 67), (69, 51, 50, 68), (39, 38, 54, 55), (41, 40, 57, 58), (23, 62, 55, 24), (58, 57, 62, 22), (20, 63, 64, 21), (1, 3, 63, 20), (21, 64, 22), (44, 65, 45), (19, 65, 7), (46, 45, 66), (17, 16, 66), (14, 49, 67, 15), (48, 47, 16, 67), (12, 69, 68, 13), (50, 49, 68), (51, 69, 0, 6)])
me_cube_002.polygons.foreach_set('material_index', [2, 1, 1, 2, 1, 1, 2, 0, 1, 0, 1, 0, 1, 1, 1, 1, 1, 1, 1, 1, 0, 2, 0, 2, 1, 2, 2, 2, 2, 1, 2, 2, 2, 2, 1, 1, 0, 1, 0, 0, 0, 2, 0, 0, 1, 0, 0, 0, 0, 1, 1, 0, 0, 1, 0, 1, 1, 1, 1, 2, 1, 2, 2, 1, 2, 1, 1])
_uv = me_cube_002.uv_layers.new(name='UVMap')
_uv.uv.foreach_set('vector', [0.5, 0.5, 0.375, 0.5, 0.375, 0.5, 0.4375, 0.5, 0.5, 0.5, 0.5, 0.5, 0.375, 0.5, 0.25, 0.5, 0.4375, 0.5, 0.5, 0.5, 0.5, 0.5, 0.375, 0.5, 0.375, 0.5, 0.375, 0.5, 0.25, 0.5, 0.25, 0.5, 0.625, 0.5, 0.625, 0.5, 0.5, 0.5, 0.5, 0.5, 0.625, 0.5, 0.6828, 0.5, 0.625, 0.5, 0.375, 0.5, 0.375, 0.5, 0.25, 0.5, 0.25, 0.5, 0.6622, 0.5, 0.7055, 0.5, 0.7009, 0.5, 0.625, 0.5, 0.7453, 0.5, 0.625, 0.5, 0.5, 0.5, 0.5, 0.5, 0.7453, 0.5, 0.7187, 0.5, 0.692, 0.5, 0.625, 0.5, 0.663, 0.5, 0.625, 0.5, 0.7009, 0.5, 0.7009, 0.5, 0.663, 0.5, 0.625, 0.5, 0.625, 0.5, 0.5, 0.5, 0.5, 0.5, 0.625, 0.5, 0.625, 0.5, 0.5, 0.5, 0.5, 0.5, 0.625, 0.5, 0.625, 0.5, 0.5, 0.5, 0.5, 0.5, 0.625, 0.5, 0.625, 0.5, 0.5, 0.5, 0.5, 0.5, 0.625, 0.5, 0.625, 0.5, 0.5, 0.5, 0.5, 0.5, 0.625, 0.5, 0.625, 0.5, 0.5, 0.5, 0.5, 0.5, 0.625, 0.5, 0.625, 0.5, 0.5, 0.5, 0.5, 0.5, 0.625, 0.5, 0.625, 0.5, 0.5, 0.5, 0.5, 0.5, 0.692, 0.5, 0.7187, 0.5, 0.7055, 0.5, 0.6622, 0.5, 0.4167, 0.5, 0.375, 0.5, 0.375, 0.5, 0.6828, 0.5, 0.7148, 0.5, 0.7441, 0.5, 0.5, 0.5, 0.375, 0.5, 0.375, 0.5, 0.4583, 0.5, 0.625, 0.5, 0.7009, 0.5, 0.663, 0.5, 0.625, 0.5, 0.4375, 0.5, 0.375, 0.5, 0.375, 0.5, 0.4375, 0.5, 0.375, 0.5, 0.375, 0.5, 0.5, 0.5, 0.375, 0.5, 0.375, 0.5, 0.25, 0.5, 0.25, 0.5, 0.375, 0.5, 0.375, 0.5, 0.25, 0.5, 0.25, 0.5, 0.75, 0.5, 0.5, 0.5, 0.5, 0.5, 0.625, 0.5, 0.375, 0.5, 0.375, 0.5, 0.25, 0.5, 0.25, 0.5, 0.375, 0.5, 0.375, 0.5, 0.25, 0.5, 0.25, 0.5, 0.375, 0.5, 0.375, 0.5, 0.25, 0.5, 0.25, 0.5, 0.375, 0.5, 0.375, 0.5, 0.25, 0.5, 0.25, 0.5, 0.5, 0.5, 0.25, 0.5, 0.375, 0.5, 0.5, 0.5, 0.375, 0.5, 0.5, 0.5, 0.5, 0.5, 0.4375, 0.5, 0.75, 0.5, 0.75, 0.5, 0.7148, 0.5, 0.7009, 0.5, 0.625, 0.5, 0.6828, 0.5, 0.7441, 0.5, 0.625, 0.5, 0.75, 0.5, 0.75, 0.5, 0.7187, 0.5, 0.663, 0.5, 0.7009, 0.5, 0.7009, 0.5, 0.663, 0.5, 0.7009, 0.5, 0.7009, 0.5, 0.625, 0.5, 0.375, 0.5, 0.375, 0.5, 0.25, 0.5, 0.25, 0.5, 0.7009, 0.5, 0.7148, 0.5, 0.6828, 0.5, 0.625, 0.5, 0.7148, 0.5, 0.75, 0.5, 0.7441, 0.5, 0.625, 0.5, 0.663, 0.5, 0.625, 0.5, 0.7009, 0.5, 0.75, 0.5, 0.75, 0.5, 0.7009, 0.5, 0.7009, 0.5, 0.75, 0.5, 0.75, 0.5, 0.7009, 0.5, 0.7055, 0.5, 0.75, 0.5, 0.75, 0.5, 0.7009, 0.5, 0.7187, 0.5, 0.75, 0.5, 0.75, 0.5, 0.7055, 0.5, 0.5, 0.5, 0.5, 0.5, 0.4375, 0.5, 0.4167, 0.5, 0.5, 0.5, 0.5, 0.5, 0.4583, 0.5, 0.75, 0.5, 0.75, 0.5, 0.7009, 0.5, 0.7009, 0.5, 0.75, 0.5, 0.75, 0.5, 0.7009, 0.5, 0.7009, 0.5, 0.625, 0.5, 0.663, 0.5, 0.7009, 0.5, 0.625, 0.5, 0.7009, 0.5, 0.7009, 0.5, 0.663, 0.5, 0.625, 0.5, 0.625, 0.5, 0.692, 0.5, 0.6622, 0.5, 0.625, 0.5, 0.625, 0.5, 0.7453, 0.5, 0.692, 0.5, 0.625, 0.5, 0.625, 0.5, 0.6622, 0.5, 0.625, 0.5, 0.5, 0.5, 0.4375, 0.5, 0.5, 0.5, 0.375, 0.5, 0.4375, 0.5, 0.375, 0.5, 0.5, 0.5, 0.5, 0.5, 0.4375, 0.5, 0.375, 0.5, 0.375, 0.5, 0.4375, 0.5, 0.375, 0.5, 0.5, 0.5, 0.4375, 0.5, 0.375, 0.5, 0.5, 0.5, 0.5, 0.5, 0.375, 0.5, 0.4375, 0.5, 0.375, 0.5, 0.4167, 0.5, 0.4583, 0.5, 0.375, 0.5, 0.5, 0.5, 0.5, 0.5, 0.4583, 0.5, 0.5, 0.5, 0.4167, 0.5, 0.375, 0.5, 0.5, 0.5])
me_cube_002.materials.append(mat_top)
me_cube_002.materials.append(mat_middle)
me_cube_002.materials.append(mat_bottom)
me_cube_002.use_remesh_fix_poles = True
me_cube_002.use_remesh_preserve_attributes = False
me_cube_002.update()
me_cylinder = bpy.data.meshes.new('Cylinder')
me_cylinder.from_pydata([(-0.08324, 1.048, -1.0), (-0.08324, 1.048, 1.0), (0.98, 0.4342, -1.0), (0.98, 0.4342, 1.0), (0.866, -0.5, -1.0), (0.866, -0.5, 1.0), (0.1139, -1.066, -1.0), (0.1139, -1.066, 1.0), (-0.9494, -0.4519, -1.0), (-0.9494, -0.4519, 1.0), (-0.866, 0.5, -1.0), (-0.866, 0.5, 1.0), (0.2712, 0.8434, -1.0), (0.6256, 0.6388, -1.0), (0.6256, 0.6388, 1.0), (0.2712, 0.8434, 1.0), (-0.08324, 1.048, -0.7984), (-0.08324, 1.048, 0.7942), (0.98, 0.4342, 0.7942), (0.98, 0.4342, -0.7984), (0.866, -0.5, 0.7942), (0.866, -0.5, -0.7984), (0.1139, -1.066, 0.7942), (0.1139, -1.066, -0.7984), (-0.9494, -0.4519, 0.7942), (-0.9494, -0.4519, -0.7984), (-0.866, 0.5, 0.7942), (-0.866, 0.5, -0.7984), (0.2712, 0.8434, 0.7942), (0.2712, 0.8434, -0.7984), (0.6256, 0.6388, 0.7942), (0.6256, 0.6388, -0.7984), (0.6256, 0.6388, -0.4762), (0.2712, 0.8434, -0.4762), (0.2712, 0.8434, 0.4857), (0.6256, 0.6388, 0.4857), (0.2963, 0.8289, -0.4762), (0.2963, 0.8289, 0.4857), (0.5978, 0.6549, 0.4857), (0.5978, 0.6549, -0.4762), (0.3514, 0.7971, 0.4857), (0.3514, 0.7971, -0.4762), (0.2963, 0.8289, 0.1383), (0.2963, 0.8289, -0.1689), (0.3514, 0.7971, 0.1383), (0.3514, 0.7971, -0.1689)], [], [(30, 14, 3, 18), (18, 3, 5, 20), (20, 5, 7, 22), (22, 7, 9, 24), (3, 14, 15, 1, 11, 9, 7, 5), (24, 9, 11, 26), (26, 11, 1, 17), (0, 12, 13, 2, 4, 6, 8, 10), (17, 1, 15, 28), (28, 15, 14, 30), (12, 29, 31, 13), (34, 28, 30, 35, 38, 40, 37), (0, 16, 29, 12), (16, 17, 28, 34, 33, 29), (10, 27, 16, 0), (27, 26, 17, 16), (8, 25, 27, 10), (25, 24, 26, 27), (6, 23, 25, 8), (23, 22, 24, 25), (4, 21, 23, 6), (21, 20, 22, 23), (2, 19, 21, 4), (19, 18, 20, 21), (13, 31, 19, 2), (31, 32, 35, 30, 18, 19), (29, 33, 36, 41, 39, 32, 31), (39, 38, 35, 32), (33, 34, 37, 42, 43, 36), (41, 45, 44, 40, 38, 39), (44, 42, 37, 40), (43, 42, 44, 45), (36, 43, 45, 41)])
me_cylinder.polygons.foreach_set('material_index', [0, 0, 0, 0, 0, 0, 0, 0, 0, 0, 0, 1, 0, 0, 0, 0, 0, 0, 0, 0, 0, 0, 0, 0, 0, 0, 1, 1, 1, 0, 0, 1, 0])
_uv = me_cylinder.uv_layers.new(name='UVMap')
_uv.uv.foreach_set('vector', [0.8889, 0.9486, 0.8889, 1.0, 0.8333, 1.0, 0.8333, 0.9486, 0.8333, 0.9486, 0.8333, 1.0, 0.6667, 1.0, 0.6667, 0.9486, 0.6667, 0.9486, 0.6667, 1.0, 0.5, 1.0, 0.5, 0.9486, 0.5, 0.9486, 0.5, 1.0, 0.3333, 1.0, 0.3333, 0.9486, 0.4578, 0.37, 0.3886, 0.41, 0.3193, 0.45, 0.25, 0.49, 0.04215, 0.37, 0.04215, 0.13, 0.25, 0.01, 0.4578, 0.13, 0.3333, 0.9486, 0.3333, 1.0, 0.1667, 1.0, 0.1667, 0.9486, 0.1667, 0.9486, 0.1667, 1.0, -8.941e-08, 1.0, -8.941e-08, 0.9486, 0.75, 0.49, 0.8193, 0.45, 0.8886, 0.41, 0.9578, 0.37, 0.9578, 0.13, 0.75, 0.01, 0.5422, 0.13, 0.5422, 0.37, 1.0, 0.9486, 1.0, 1.0, 0.9444, 1.0, 0.9444, 0.9486, 0.9444, 0.9486, 0.9444, 1.0, 0.8889, 1.0, 0.8889, 0.9486, 0.9444, 0.5, 0.9444, 0.5504, 0.8889, 0.5504, 0.8889, 0.5, 0.9444, 0.8714, 0.9444, 0.9486, 0.8889, 0.9486, 0.8889, 0.8714, 0.8932, 0.8714, 0.9319, 0.8714, 0.9405, 0.8714, 1.0, 0.5, 1.0, 0.5504, 0.9444, 0.5504, 0.9444, 0.5, 1.0, 0.5504, 1.0, 0.9486, 0.9444, 0.9486, 0.9444, 0.8714, 0.9444, 0.631, 0.9444, 0.5504, 0.1667, 0.5, 0.1667, 0.5504, -8.941e-08, 0.5504, -8.941e-08, 0.5, 0.1667, 0.5504, 0.1667, 0.9486, -8.941e-08, 0.9486, -8.941e-08, 0.5504, 0.3333, 0.5, 0.3333, 0.5504, 0.1667, 0.5504, 0.1667, 0.5, 0.3333, 0.5504, 0.3333, 0.9486, 0.1667, 0.9486, 0.1667, 0.5504, 0.5, 0.5, 0.5, 0.5504, 0.3333, 0.5504, 0.3333, 0.5, 0.5, 0.5504, 0.5, 0.9486, 0.3333, 0.9486, 0.3333, 0.5504, 0.6667, 0.5, 0.6667, 0.5504, 0.5, 0.5504, 0.5, 0.5, 0.6667, 0.5504, 0.6667, 0.9486, 0.5, 0.9486, 0.5, 0.5504, 0.8333, 0.5, 0.8333, 0.5504, 0.6667, 0.5504, 0.6667, 0.5, 0.8333, 0.5504, 0.8333, 0.9486, 0.6667, 0.9486, 0.6667, 0.5504, 0.8889, 0.5, 0.8889, 0.5504, 0.8333, 0.5504, 0.8333, 0.5, 0.8889, 0.5504, 0.8889, 0.631, 0.8889, 0.8714, 0.8889, 0.9486, 0.8333, 0.9486, 0.8333, 0.5504, 0.9444, 0.5504, 0.9444, 0.631, 0.9405, 0.631, 0.9319, 0.631, 0.8932, 0.631, 0.8889, 0.631, 0.8889, 0.5504, 0.8932, 0.631, 0.8932, 0.8714, 0.8889, 0.8714, 0.8889, 0.631, 0.9444, 0.631, 0.9444, 0.8714, 0.9405, 0.8714, 0.9405, 0.7846, 0.9405, 0.7078, 0.9405, 0.631, 0.9319, 0.631, 0.9319, 0.7078, 0.9319, 0.7846, 0.9319, 0.8714, 0.8932, 0.8714, 0.8932, 0.631, 0.9319, 0.7846, 0.9405, 0.7846, 0.9405, 0.8714, 0.9319, 0.8714, 0.9405, 0.7078, 0.9405, 0.7846, 0.9319, 0.7846, 0.9319, 0.7078, 0.9405, 0.631, 0.9405, 0.7078, 0.9319, 0.7078, 0.9319, 0.631])
me_cylinder.materials.append(mat_marron)
me_cylinder.materials.append(mat_gris)
me_cylinder.use_remesh_fix_poles = True
me_cylinder.use_remesh_preserve_attributes = False
me_cylinder.update()
arm_snakebody2_bones = bpy.data.armatures.new('SnakeBody2.Bones')  # bones are not reproduced
arm_snaketail_bones = bpy.data.armatures.new('SnakeTail.Bones')  # bones are not reproduced

# ---- objects
ob_camera = bpy.data.objects.new('Camera', cam_camera)
ob_light = bpy.data.objects.new('Light', light_light)
ob_snakehead = bpy.data.objects.new('SnakeHead', me_cube)
ob_snakeeyes = bpy.data.objects.new('SnakeEyes', me_sphere)
ob_snakebody1 = bpy.data.objects.new('SnakeBody1', me_cube_001)
ob_snaketail_object = bpy.data.objects.new('SnakeTail.Object', me_cube_005)
ob_snakebody2 = bpy.data.objects.new('SnakeBody2', arm_snakebody2_bones)
ob_snaketail = bpy.data.objects.new('SnakeTail', arm_snaketail_bones)
ob_snakebody2_object_001 = bpy.data.objects.new('SnakeBody2.Object.001', me_cube_002)
ob_cylinder = bpy.data.objects.new('Cylinder', me_cylinder)

# ---- transforms, parenting, visibility, modifiers, constraints
ob_camera.location = (7.359, -6.926, 4.958)
ob_camera.rotation_euler = (1.109, 0.0, 0.8149)
ob_camera.lock_rotations_4d = False
ob_camera.empty_display_type = 'ARROWS'
ob_camera.color = (0.0, 0.0, 0.0, 0.0)
ob_camera.display_type = 'WIRE'
ob_camera.lineart.crease_threshold = 0.0
ob_light.location = (4.076, 1.005, 5.904)
ob_light.rotation_euler = (0.6503, 0.05522, 1.866)
ob_light.lock_rotations_4d = False
ob_light.empty_display_type = 'ARROWS'
ob_light.color = (0.0, 0.0, 0.0, 0.0)
ob_light.lineart.crease_threshold = 0.0
ob_snakehead.location = (0.0, 0.0, 0.0)
ob_snakehead.scale = (0.8731, 1.201, -0.6012)
ob_snakehead.lock_rotations_4d = False
ob_snakehead.empty_display_type = 'ARROWS'
ob_snakehead.lineart.crease_threshold = 0.0
_m = ob_snakehead.modifiers.new('Mirror', 'MIRROR')
ob_snakeeyes.location = (0.6019, -0.2822, 0.251)
ob_snakeeyes.rotation_euler = (0.0, -0.5784, -0.1245)
ob_snakeeyes.scale = (0.1717, 0.1717, 0.1717)
_m = ob_snakeeyes.modifiers.new('Mirror', 'MIRROR')
_m.mirror_object = ob_snakehead
ob_snakebody1.location = (6.617e-24, 1.623, 0.04019)
ob_snakebody1.scale = (0.4682, 1.0, 0.4095)
_m = ob_snakebody1.modifiers.new('Mirror', 'MIRROR')
_m.use_clip = True
ob_snaketail_object.parent = ob_snaketail
ob_snaketail_object.matrix_parent_inverse = Matrix(((4.167, 9.252e-16, 9.252e-16, 0.0009791), (9.252e-16, 3.146e-07, -4.167, 0.007172), (-9.252e-16, 4.167, 3.146e-07, -19.73), (-0.0, -0.0, -0.0, 1.0)))
ob_snaketail_object.location = (0.0, 6.654, 0.04019)
ob_snaketail_object.scale = (0.4682, 1.313, 0.4095)
_vg = ob_snaketail_object.vertex_groups.new(name='Bone')
for _i, _w in zip([6, 7, 8, 9, 10, 11, 14, 15, 16, 19, 20, 21, 24, 25, 26, 27, 28, 29, 32, 33, 34, 37, 38, 39, 40, 41, 42, 43, 44, 45, 46, 47, 48, 49, 50, 51, 52, 53, 54, 55, 56, 62, 63, 64, 65, 69, 70, 71, 72], [0.9897, 0.9086, 0.9028, 0.9167, 0.8969, 0.9093, 0.04119, 0.2053, 0.775, 0.04211, 0.2056, 0.7727, 0.04832, 0.2164, 0.7592, 0.7565, 0.2166, 0.05049, 0.7881, 0.1873, 0.0238, 0.8389, 0.8348, 0.8339, 0.8329, 0.8524, 0.4901, 0.4892, 0.4878, 0.4866, 0.4877, 0.1232, 0.1239, 0.1323, 0.1336, 0.1055, 0.0206, 0.02106, 0.02416, 0.02524, 0.0119, 0.8339, 0.4879, 0.129, 0.02304, 0.8456, 0.4889, 0.1153, 0.0159]): _vg.add([_i], _w, 'REPLACE')
_vg = ob_snaketail_object.vertex_groups.new(name='Bone.001')
for _i, _w in zip([7, 8, 9, 10, 11, 13, 14, 15, 16, 18, 19, 20, 21, 23, 24, 25, 26, 27, 28, 29, 30, 32, 33, 34, 37, 38, 39, 40, 41, 42, 43, 44, 45, 46, 47, 48, 49, 50, 51, 52, 53, 54, 55, 56, 57, 58, 59, 60, 62, 63, 64, 65, 66, 69, 70, 71, 72, 73], [0.06859, 0.07404, 0.06451, 0.07828, 0.06769, 0.01112, 0.1344, 0.6094, 0.1718, 0.01151, 0.1355, 0.6076, 0.1731, 0.01217, 0.1354, 0.5775, 0.1794, 0.1802, 0.5728, 0.1375, 0.01425, 0.1653, 0.6394, 0.1204, 0.1229, 0.1257, 0.124, 0.124, 0.1149, 0.3906, 0.3903, 0.3785, 0.3765, 0.4024, 0.3719, 0.3715, 0.3564, 0.3552, 0.3799, 0.07278, 0.07348, 0.07378, 0.07587, 0.06019, 0.005562, 0.005753, 0.006085, 0.007125, 0.1248, 0.3836, 0.3629, 0.07461, 0.006463, 0.1189, 0.3966, 0.3755, 0.06597, 0.004252]): _vg.add([_i], _w, 'REPLACE')
_vg = ob_snaketail_object.vertex_groups.new(name='Bone.002')
for _i, _w in zip([12, 13, 14, 15, 16, 17, 18, 19, 20, 21, 22, 23, 24, 25, 26, 27, 28, 29, 30, 31, 32, 33, 34, 35, 36, 37, 38, 39, 40, 41, 42, 43, 44, 45, 46, 47, 48, 49, 50, 51, 52, 53, 54, 55, 56, 57, 58, 59, 60, 61, 62, 63, 64, 65, 66, 69, 70, 71, 72, 73, 74], [0.03248, 0.1473, 0.6426, 0.1446, 0.03278, 0.02545, 0.1469, 0.6391, 0.1453, 0.03405, 0.03128, 0.1435, 0.6139, 0.1571, 0.04408, 0.04636, 0.1592, 0.6063, 0.1446, 0.02377, 0.02372, 0.1382, 0.6786, 0.1306, 0.01426, 0.01639, 0.01702, 0.02204, 0.02318, 0.01186, 0.08868, 0.08967, 0.1006, 0.1028, 0.08095, 0.3936, 0.3922, 0.3855, 0.3827, 0.4084, 0.395, 0.393, 0.3787, 0.3755, 0.4046, 0.08989, 0.08619, 0.08739, 0.08419, 0.07246, 0.0201, 0.09606, 0.3872, 0.3847, 0.08515, 0.01413, 0.08472, 0.4003, 0.4002, 0.08578, 0.02288]): _vg.add([_i], _w, 'REPLACE')
_vg = ob_snaketail_object.vertex_groups.new(name='Bone.003')
for _i, _w in zip([0, 1, 2, 3, 4, 12, 13, 14, 15, 17, 18, 19, 20, 22, 23, 24, 25, 28, 29, 30, 31, 33, 34, 35, 36, 42, 43, 44, 45, 46, 47, 48, 49, 50, 51, 52, 53, 54, 55, 56, 57, 58, 59, 60, 61, 63, 64, 65, 66, 67, 68, 70, 71, 72, 73, 74, 75, 76, 77, 78, 79, 80, 81, 82, 83, 84, 85, 86, 87, 88, 89], [0.002082, 0.08081, 0.07348, 0.007284, 0.0008645, 0.1746, 0.6125, 0.1331, 0.01097, 0.1593, 0.6069, 0.1335, 0.01163, 0.1686, 0.5903, 0.1478, 0.02237, 0.02473, 0.1484, 0.578, 0.1491, 0.003296, 0.1257, 0.6487, 0.1526, 0.005485, 0.005815, 0.01119, 0.01237, 0.001648, 0.07202, 0.07257, 0.08509, 0.08657, 0.0645, 0.3728, 0.3702, 0.3691, 0.3632, 0.3872, 0.3936, 0.3831, 0.3795, 0.3636, 0.4006, 0.009014, 0.07995, 0.3669, 0.373, 0.001041, 0.0005124, 0.003517, 0.06863, 0.3806, 0.3952, 0.163, 0.03778, 0.001561, 0.004683, 0.05563, 0.04145, 0.001473, 0.01961, 0.003382, 0.001778, 0.001301, 0.02176, 0.00193, 0.002732, 0.01993, 0.01192]): _vg.add([_i], _w, 'REPLACE')
_vg = ob_snaketail_object.vertex_groups.new(name='Bone.004')
for _i, _w in zip([0, 1, 2, 3, 4, 5, 12, 13, 14, 17, 18, 19, 22, 23, 24, 29, 30, 31, 34, 35, 36, 47, 48, 49, 50, 51, 52, 53, 54, 55, 56, 57, 58, 59, 60, 61, 64, 65, 66, 67, 68, 71, 72, 73, 74, 75, 76, 77, 78, 79, 80, 81, 82, 83, 84, 85, 86, 87, 88, 89], [0.08422, 0.2606, 0.2351, 0.09575, 0.08149, 0.05827, 0.5432, 0.1392, 0.01159, 0.4988, 0.129, 0.007716, 0.5485, 0.1574, 0.02529, 0.01984, 0.1408, 0.4764, 0.001164, 0.1262, 0.543, 0.005794, 0.003858, 0.01264, 0.009922, 0.000582, 0.07541, 0.06833, 0.09135, 0.0803, 0.06367, 0.3412, 0.3139, 0.353, 0.3086, 0.3346, 0.007052, 0.074, 0.3111, 0.07124, 0.07203, 0.003445, 0.06906, 0.3397, 0.5431, 0.1597, 0.07773, 0.08998, 0.1974, 0.1724, 0.08286, 0.1216, 0.0871, 0.08354, 0.07449, 0.1283, 0.08388, 0.08566, 0.1219, 0.1063]): _vg.add([_i], _w, 'REPLACE')
_vg = ob_snaketail_object.vertex_groups.new(name='Bone.005')
for _i, _w in zip([0, 1, 2, 3, 4, 5, 12, 13, 17, 18, 22, 23, 30, 31, 35, 36, 52, 53, 54, 55, 56, 57, 58, 59, 60, 61, 65, 66, 67, 68, 72, 73, 74, 75, 76, 77, 78, 79, 80, 81, 82, 83, 84, 85, 86, 87, 88, 89], [0.8818, 0.6339, 0.6693, 0.8674, 0.8854, 0.9178, 0.2295, 0.05999, 0.2937, 0.07597, 0.2305, 0.06658, 0.09289, 0.3266, 0.06247, 0.2641, 0.03, 0.03798, 0.03329, 0.04644, 0.03124, 0.1447, 0.1848, 0.1485, 0.2097, 0.1633, 0.04199, 0.1977, 0.8998, 0.8986, 0.03067, 0.1491, 0.2477, 0.7756, 0.8908, 0.8746, 0.7224, 0.7579, 0.8836, 0.8303, 0.8782, 0.8827, 0.8953, 0.8199, 0.8823, 0.88, 0.8287, 0.8508]): _vg.add([_i], _w, 'REPLACE')
_vg = ob_snaketail_object.vertex_groups.new(name='SnakeTail.BoneBRoot')
for _i, _w in zip([13, 14, 15, 18, 19, 20, 23, 24, 25, 28, 29, 30, 33, 34, 35, 42, 43, 44, 45, 46, 47, 48, 49, 50, 51, 52, 53, 54, 55, 56, 57, 58, 59, 60, 61, 63, 64, 65, 66, 70, 71, 72, 73], [0.06647, 0.3809, 0.06619, 0.08078, 0.3482, 0.07266, 0.06459, 0.3863, 0.07393, 0.07604, 0.3264, 0.08167, 0.06646, 0.393, 0.06739, 0.01081, 0.02348, 0.02128, 0.02546, 0.01255, 0.1525, 0.1522, 0.165, 0.1595, 0.1506, 0.16, 0.174, 0.1642, 0.1781, 0.1651, 0.01505, 0.03458, 0.009591, 0.03672, 0.0157, 0.02409, 0.1535, 0.17, 0.03311, 0.009002, 0.1469, 0.1544, 0.01419]): _vg.add([_i], _w, 'REPLACE')
_vg = ob_snaketail_object.vertex_groups.new(name='SnakeTail.BoneB1')
for _i, _w in zip([1, 2, 3, 4, 5, 12, 13, 14, 15, 17, 18, 19, 20, 22, 23, 24, 25, 28, 29, 30, 31, 33, 34, 35, 36, 43, 45, 47, 48, 49, 50, 51, 52, 53, 54, 55, 56, 57, 58, 59, 60, 61, 63, 64, 65, 66, 68, 71, 72, 73, 74], [0.006296, 0.02538, 0.02846, 0.04887, 0.05269, 0.1221, 0.5595, 0.2578, 0.03897, 0.1358, 0.4989, 0.2536, 0.05384, 0.1042, 0.5468, 0.2608, 0.04971, 0.06084, 0.2821, 0.4812, 0.1249, 0.03872, 0.2524, 0.5443, 0.1161, 0.004608, 0.00904, 0.1027, 0.1126, 0.1113, 0.1307, 0.09906, 0.588, 0.5132, 0.5699, 0.4948, 0.5719, 0.272, 0.2679, 0.2517, 0.2596, 0.259, 0.006773, 0.12, 0.5145, 0.2536, 0.05099, 0.09746, 0.5998, 0.2661, 0.1127]): _vg.add([_i], _w, 'REPLACE')
_vg = ob_snaketail_object.vertex_groups.new(name='SnakeTail.BoneB2')
for _i, _w in zip([1, 2, 3, 4, 5, 12, 13, 14, 17, 18, 19, 22, 23, 24, 29, 30, 31, 34, 35, 36, 52, 53, 54, 55, 56, 57, 58, 59, 60, 61, 65, 66, 68, 72, 73, 74], [0.02873, 0.05025, 0.05177, 0.06114, 0.06252, 0.1616, 0.1682, 0.008618, 0.167, 0.1707, 0.0235, 0.1476, 0.1763, 0.01573, 0.03677, 0.167, 0.1469, 0.01088, 0.1732, 0.1563, 0.06513, 0.07592, 0.07362, 0.07715, 0.06957, 0.3549, 0.3205, 0.3609, 0.2879, 0.3544, 0.0765, 0.3241, 0.06216, 0.06568, 0.3485, 0.1494]): _vg.add([_i], _w, 'REPLACE')
_vg = ob_snaketail_object.vertex_groups.new(name='SnakeTail.BoneB3')
for _i, _w in zip([1, 2, 3, 4, 5, 12, 13, 17, 18, 19, 22, 23, 29, 30, 31, 35, 36, 52, 53, 54, 55, 56, 57, 58, 59, 60, 61, 65, 66, 67, 68, 72, 73, 74, 77, 78, 79, 80, 81], [0.2074, 0.6171, 0.674, 0.6045, 0.353, 0.5779, 0.1264, 0.5412, 0.1419, 0.01093, 0.5138, 0.1207, 0.023, 0.1421, 0.4633, 0.1383, 0.6134, 0.04759, 0.06301, 0.05127, 0.06513, 0.05546, 0.2602, 0.2669, 0.2427, 0.2615, 0.2829, 0.06411, 0.2596, 0.08867, 0.5278, 0.05079, 0.2781, 0.6216, 0.1186, 0.09357, 0.02749, 0.1217, 0.1085]): _vg.add([_i], _w, 'REPLACE')
_vg = ob_snaketail_object.vertex_groups.new(name='SnakeTail.BoneARoot')
for _i, _w in zip([13, 14, 15, 16, 18, 19, 20, 21, 23, 24, 25, 26, 27, 28, 29, 30, 32, 33, 34, 35, 38, 39, 40, 42, 43, 44, 45, 46, 47, 48, 49, 50, 51, 52, 53, 54, 55, 56, 62, 63, 64, 65, 70, 71, 72], [0.01224, 0.1832, 0.1904, 0.03617, 0.03129, 0.1809, 0.1866, 0.05035, 0.007614, 0.168, 0.1857, 0.0416, 0.0548, 0.1787, 0.162, 0.03172, 0.03765, 0.1945, 0.1809, 0.01353, 0.01136, 0.001441, 0.01247, 0.08599, 0.09432, 0.09139, 0.09118, 0.08997, 0.4256, 0.39, 0.4009, 0.35, 0.4485, 0.0759, 0.08858, 0.07249, 0.08856, 0.07709, 0.009503, 0.0918, 0.383, 0.08618, 0.08463, 0.4637, 0.07208]): _vg.add([_i], _w, 'REPLACE')
_vg = ob_snaketail_object.vertex_groups.new(name='SnakeTail.BoneA1')
for _i, _w in zip([7, 8, 9, 10, 11, 14, 15, 16, 19, 20, 21, 24, 25, 26, 27, 28, 29, 32, 33, 34, 37, 38, 39, 40, 41, 42, 43, 44, 45, 46, 47, 48, 49, 50, 51, 52, 53, 54, 55, 56, 62, 63, 64, 65, 69, 70, 71, 72], [0.08289, 0.09548, 0.09149, 0.1139, 0.08203, 0.09544, 0.5443, 0.2738, 0.1056, 0.4976, 0.272, 0.09452, 0.5249, 0.2665, 0.2871, 0.4822, 0.1011, 0.2705, 0.5375, 0.0887, 0.1547, 0.1668, 0.1514, 0.1651, 0.1498, 0.556, 0.4978, 0.5217, 0.4743, 0.5413, 0.233, 0.2321, 0.2298, 0.2324, 0.2171, 0.02987, 0.05125, 0.03058, 0.05462, 0.02774, 0.1594, 0.4968, 0.2251, 0.05131, 0.1472, 0.5699, 0.2118, 0.023]): _vg.add([_i], _w, 'REPLACE')
_vg = ob_snaketail_object.vertex_groups.new(name='SnakeTail.BoneA2')
for _i, _w in zip([7, 8, 9, 10, 11, 15, 16, 20, 21, 25, 26, 27, 28, 32, 33, 37, 38, 39, 40, 41, 42, 43, 44, 45, 46, 47, 48, 49, 50, 51, 62, 63, 64, 69, 70, 71], [0.09108, 0.1046, 0.09928, 0.112, 0.07515, 0.06569, 0.2993, 0.0733, 0.2703, 0.06921, 0.2936, 0.2451, 0.07504, 0.3005, 0.06591, 0.1693, 0.1641, 0.1666, 0.1466, 0.1643, 0.1378, 0.1421, 0.1445, 0.1444, 0.1411, 0.00723, 0.01752, 0.00981, 0.02101, 0.004327, 0.1496, 0.1399, 0.01778, 0.1618, 0.1328, 0.002012]): _vg.add([_i], _w, 'REPLACE')
_vg = ob_snaketail_object.vertex_groups.new(name='SnakeTail.BoneATarget')
for _i, _w in zip([6, 7, 8, 9, 10, 11, 15, 16, 20, 21, 25, 26, 27, 28, 32, 33, 37, 38, 39, 40, 41, 42, 43, 44, 45, 46, 47, 48, 49, 50, 51, 62, 63, 64, 69, 70, 71], [0.9909, 0.8025, 0.7743, 0.7838, 0.7375, 0.8151, 0.07881, 0.3555, 0.1001, 0.3689, 0.08457, 0.3619, 0.3679, 0.1083, 0.3565, 0.08028, 0.635, 0.615, 0.6383, 0.6318, 0.6451, 0.1647, 0.1937, 0.1771, 0.2138, 0.1699, 0.01907, 0.04184, 0.02293, 0.05047, 0.01712, 0.6378, 0.1976, 0.04513, 0.6516, 0.1585, 0.01316]): _vg.add([_i], _w, 'REPLACE')
_vg = ob_snaketail_object.vertex_groups.new(name='SnakeTail.BoneB4')
for _i, _w in zip([1, 2, 3, 4, 5, 12, 13, 17, 18, 22, 23, 30, 31, 36, 57, 58, 59, 60, 61, 66, 67, 68, 73, 74, 75, 77, 78, 79, 80, 81, 82, 83, 84, 85], [0.7025, 0.2674, 0.2021, 0.2421, 0.4825, 0.1057, 0.002043, 0.1047, 0.01524, 0.207, 0.03228, 0.04939, 0.2107, 0.07867, 0.05196, 0.05909, 0.0895, 0.1007, 0.03154, 0.07718, 0.7617, 0.3122, 0.04339, 0.08399, 0.05686, 0.7634, 0.8005, 0.864, 0.7343, 0.7771, 0.05506, 0.06991, 0.05896, 0.06042]): _vg.add([_i], _w, 'REPLACE')
_vg = ob_snaketail_object.vertex_groups.new(name='SnakeTail.BoneB5')
_vg = ob_snaketail_object.vertex_groups.new(name='SnakeTail.BoneB6')
for _i, _w in zip([4, 5, 67, 68, 75, 77, 78, 79, 80, 81, 82, 83, 84, 85], [0.00452, 0.01232, 0.1152, 0.01018, 0.9, 0.09404, 0.08663, 0.08344, 0.1122, 0.09277, 0.8958, 0.8753, 0.865, 0.9072]): _vg.add([_i], _w, 'REPLACE')
_vg = ob_snaketail_object.vertex_groups.new(name='SnakeTail.BoneBTarget')
for _i, _w in zip([0, 75, 76, 82, 83, 84, 85, 86, 87, 88, 89], [0.9881, 0.02164, 0.9805, 0.03006, 0.03423, 0.06631, 0.005691, 0.9751, 0.9815, 0.9794, 0.9876]): _vg.add([_i], _w, 'REPLACE')
_m = ob_snaketail_object.modifiers.new('Mirror', 'MIRROR')
_m.use_clip = True
_m = ob_snaketail_object.modifiers.new('Armature', 'ARMATURE')
_m = ob_snaketail_object.modifiers.new('Armature.001', 'ARMATURE')
_m.object = ob_snaketail
ob_snakebody2.location = (-0.000235, 3.005, 0.001722)
ob_snakebody2.rotation_euler = (-1.571, -2.22e-16, 2.22e-16)
ob_snakebody2.scale = (0.24, 0.24, 0.24)
ob_snaketail.location = (-0.000235, 4.736, 0.001722)
ob_snaketail.rotation_euler = (-1.571, -2.22e-16, 2.22e-16)
ob_snaketail.scale = (0.24, 0.24, 0.24)
ob_snakebody2_object_001.parent = ob_snakebody2
ob_snakebody2_object_001.matrix_parent_inverse = Matrix(((4.167, 9.252e-16, 9.252e-16, 0.0009791), (9.252e-16, 3.146e-07, -4.167, 0.007173), (-9.252e-16, 4.167, 3.146e-07, -12.52), (-0.0, -0.0, -0.0, 1.0)))
ob_snakebody2_object_001.location = (0.0, 3.122, 0.04019)
ob_snakebody2_object_001.scale = (0.4682, 1.313, 0.4095)
_vg = ob_snakebody2_object_001.vertex_groups.new(name='BoneBackRoot')
_vg = ob_snakebody2_object_001.vertex_groups.new(name='BoneBackEnd')
for _i, _w in zip([0, 1, 2, 3, 5, 6, 7, 8, 9, 10, 11, 12, 13, 14, 15, 16, 17, 18, 19, 20, 21, 22, 23, 24, 25, 26, 27, 28, 29, 30, 31, 32, 33, 34, 35, 36, 37, 38, 39, 40, 41, 42, 43, 44, 45, 46, 47, 48, 49, 50, 51, 52, 53, 54, 55, 56, 57, 58, 59, 60, 61, 62, 63, 64, 65, 66, 67, 68, 69], [0.9645, 0.9586, 0.9645, 0.9579, 0.01475, 0.9644, 0.01786, 0.02051, 0.03592, 0.04387, 0.9979, 0.8593, 0.7541, 0.649, 0.5438, 0.4386, 0.3334, 0.2282, 0.123, 0.8561, 0.7536, 0.6511, 0.5485, 0.446, 0.3435, 0.241, 0.1384, 0.859, 0.7535, 0.6479, 0.5424, 0.4369, 0.3313, 0.2258, 0.1203, 0.1454, 0.247, 0.3485, 0.4501, 0.5517, 0.6532, 0.7548, 0.8563, 0.1254, 0.2303, 0.3351, 0.44, 0.5449, 0.6497, 0.7546, 0.8595, 0.1419, 0.244, 0.346, 0.4481, 0.8562, 0.5501, 0.6521, 0.7542, 0.3447, 0.1402, 0.5493, 0.8562, 0.7538, 0.1242, 0.3343, 0.5443, 0.7545, 0.8594]): _vg.add([_i], _w, 'REPLACE')
_vg = ob_snakebody2_object_001.vertex_groups.new(name='BoneFrontRoot')
_vg = ob_snakebody2_object_001.vertex_groups.new(name='BoneFrontEnd')
for _i, _w in zip([0, 1, 2, 3, 4, 5, 6, 7, 8, 9, 10, 12, 13, 14, 15, 16, 17, 18, 19, 20, 21, 22, 23, 24, 25, 26, 27, 28, 29, 30, 31, 32, 33, 34, 35, 36, 37, 38, 39, 40, 41, 42, 43, 44, 45, 46, 47, 48, 49, 50, 51, 52, 53, 54, 55, 56, 57, 58, 59, 60, 61, 62, 63, 64, 65, 66, 67, 68, 69], [0.02098, 0.03276, 0.02093, 0.03423, 0.998, 0.9676, 0.02126, 0.9661, 0.9647, 0.957, 0.9531, 0.126, 0.231, 0.336, 0.441, 0.546, 0.651, 0.7561, 0.8611, 0.1355, 0.2382, 0.3409, 0.4436, 0.5463, 0.6489, 0.7516, 0.8543, 0.1261, 0.2313, 0.3365, 0.4417, 0.5469, 0.6521, 0.7572, 0.8624, 0.851, 0.7489, 0.6468, 0.5447, 0.4426, 0.3405, 0.2384, 0.1363, 0.8599, 0.7551, 0.6503, 0.5454, 0.4406, 0.3358, 0.2309, 0.1261, 0.8527, 0.7503, 0.6479, 0.5455, 0.1359, 0.4431, 0.3407, 0.2383, 0.6484, 0.8535, 0.4433, 0.1357, 0.2382, 0.8605, 0.6506, 0.4408, 0.231, 0.126]): _vg.add([_i], _w, 'REPLACE')
_vg = ob_snakebody2_object_001.vertex_groups.new(name='SnakeBody2.BoneBRoot')
_vg = ob_snakebody2_object_001.vertex_groups.new(name='SnakeBody2.BoneB1')
_vg = ob_snakebody2_object_001.vertex_groups.new(name='SnakeBody2.BoneB2')
for _i, _w in zip([0, 1, 2, 3, 6, 12, 13, 14, 15, 16, 17, 18, 19, 20, 21, 22, 23, 24, 25, 26, 27, 28, 29, 30, 31, 32, 33, 34, 35, 36, 37, 38, 39, 40, 41, 42, 43, 44, 45, 46, 47, 48, 49, 50, 51, 52, 53, 54, 55, 56, 57, 58, 59, 60, 61, 62, 63, 64, 65, 66, 67, 68, 69], [0.1343, 0.1555, 0.05921, 0.0658, 0.5791, 0.1194, 0.1045, 0.08954, 0.07461, 0.05969, 0.04477, 0.02985, 0.01492, 0.1382, 0.1209, 0.1037, 0.08639, 0.06911, 0.05183, 0.03455, 0.01728, 0.05263, 0.04605, 0.03947, 0.03289, 0.02632, 0.01974, 0.01316, 0.006579, 0.007311, 0.01462, 0.02193, 0.02925, 0.03656, 0.04387, 0.05118, 0.05849, 0.06434, 0.1287, 0.193, 0.2574, 0.3217, 0.3861, 0.4504, 0.5147, 0.01229, 0.02459, 0.03688, 0.04918, 0.09836, 0.06147, 0.07377, 0.08606, 0.04436, 0.01479, 0.07393, 0.1116, 0.1093, 0.03963, 0.1189, 0.1982, 0.3351, 0.2512]): _vg.add([_i], _w, 'REPLACE')
_vg = ob_snakebody2_object_001.vertex_groups.new(name='SnakeBody2.BoneBTarget')
for _i, _w in zip([0, 1, 2, 3, 5, 6, 7, 9, 10, 11, 12, 13, 14, 15, 16, 17, 18, 19, 20, 21, 22, 23, 24, 25, 26, 27, 28, 29, 30, 31, 32, 33, 34, 35, 36, 37, 38, 39, 40, 41, 42, 43, 44, 45, 46, 47, 48, 49, 50, 51, 52, 53, 54, 55, 56, 57, 58, 59, 60, 61, 62, 63, 64, 65, 66, 67, 68, 69], [0.8293, 0.8025, 0.9045, 0.8914, 0.007475, 0.3843, 0.005575, 0.01828, 0.02951, 0.9913, 0.7378, 0.6462, 0.5547, 0.4632, 0.3717, 0.2801, 0.1886, 0.0971, 0.7154, 0.6283, 0.5411, 0.454, 0.3668, 0.2797, 0.1926, 0.1054, 0.8048, 0.7052, 0.6055, 0.5058, 0.4061, 0.3065, 0.2068, 0.1071, 0.1253, 0.2211, 0.3168, 0.4126, 0.5084, 0.6041, 0.6999, 0.7957, 0.0427, 0.0854, 0.1281, 0.1708, 0.2135, 0.2562, 0.2989, 0.3416, 0.1153, 0.2068, 0.2983, 0.3897, 0.7555, 0.4812, 0.5726, 0.6641, 0.289, 0.1104, 0.4676, 0.7422, 0.6402, 0.0699, 0.2041, 0.3383, 0.4147, 0.6057]): _vg.add([_i], _w, 'REPLACE')
_vg = ob_snakebody2_object_001.vertex_groups.new(name='SnakeBody2.BoneARoot')
_vg = ob_snakebody2_object_001.vertex_groups.new(name='SnakeBody2.BoneA1')
_vg = ob_snakebody2_object_001.vertex_groups.new(name='SnakeBody2.BoneA2')
for _i, _w in zip([5, 7, 8, 9, 10, 12, 13, 14, 15, 16, 17, 18, 19, 20, 21, 22, 23, 24, 25, 26, 27, 28, 29, 30, 31, 32, 33, 34, 35, 36, 37, 38, 39, 40, 41, 42, 43, 44, 45, 46, 47, 48, 49, 50, 51, 52, 53, 54, 55, 56, 57, 58, 59, 60, 61, 62, 63, 64, 65, 66, 67, 68, 69], [0.05635, 0.1376, 0.6112, 0.2967, 0.4458, 0.01529, 0.03058, 0.04588, 0.06117, 0.07646, 0.09175, 0.107, 0.1223, 0.03296, 0.06593, 0.09889, 0.1319, 0.1648, 0.1978, 0.2308, 0.2637, 0.006261, 0.01252, 0.01878, 0.02505, 0.03131, 0.03757, 0.04383, 0.05009, 0.3963, 0.3468, 0.2972, 0.2477, 0.1982, 0.1486, 0.09908, 0.04954, 0.5433, 0.4754, 0.4075, 0.3396, 0.2716, 0.2037, 0.1358, 0.06791, 0.33, 0.2888, 0.2475, 0.2063, 0.04125, 0.165, 0.1238, 0.0825, 0.2226, 0.2969, 0.1484, 0.03849, 0.07145, 0.3328, 0.2496, 0.1664, 0.1007, 0.03283]): _vg.add([_i], _w, 'REPLACE')
_vg = ob_snakebody2_object_001.vertex_groups.new(name='SnakeBody2.BoneATarget')
for _i, _w in zip([0, 1, 2, 4, 5, 7, 8, 9, 10, 12, 13, 14, 15, 16, 17, 18, 19, 20, 21, 22, 23, 24, 25, 26, 27, 28, 29, 30, 31, 32, 33, 34, 35, 36, 37, 38, 39, 40, 41, 42, 43, 44, 45, 46, 47, 48, 49, 50, 51, 52, 53, 54, 55, 56, 57, 58, 59, 60, 61, 62, 63, 64, 65, 66, 67, 68, 69], [0.007677, 0.001372, 0.01356, 0.9855, 0.9111, 0.8279, 0.3531, 0.6606, 0.5085, 0.09882, 0.19, 0.2811, 0.3722, 0.4634, 0.5545, 0.6457, 0.7368, 0.07462, 0.1479, 0.2211, 0.2944, 0.3676, 0.4408, 0.5141, 0.5873, 0.1133, 0.213, 0.3127, 0.4125, 0.5122, 0.6119, 0.7116, 0.8114, 0.452, 0.3955, 0.339, 0.2825, 0.226, 0.1695, 0.113, 0.0565, 0.3139, 0.2747, 0.2354, 0.1962, 0.157, 0.1177, 0.07848, 0.03924, 0.5197, 0.4548, 0.3899, 0.3251, 0.06556, 0.2602, 0.1953, 0.1304, 0.4154, 0.5535, 0.2773, 0.06858, 0.1421, 0.5254, 0.395, 0.2646, 0.1156, 0.07896]): _vg.add([_i], _w, 'REPLACE')
_m = ob_snakebody2_object_001.modifiers.new('Mirror', 'MIRROR')
_m.use_clip = True
_m = ob_snakebody2_object_001.modifiers.new('Armature', 'ARMATURE')
_m = ob_snakebody2_object_001.modifiers.new('Armature.001', 'ARMATURE')
_m.object = ob_snakebody2
ob_cylinder.location = (-0.006899, 3.814, 0.04797)
ob_cylinder.rotation_euler = (1.571, -0.5236, 4.359e-08)
ob_cylinder.scale = (0.5228, 0.5225, -0.05346)

# ---- collection membership
scene.collection.objects.link(ob_camera)
scene.collection.objects.link(ob_light)
col_collection.objects.link(ob_snakehead)
col_collection.objects.link(ob_snakeeyes)
col_collection.objects.link(ob_snakebody1)
col_collection.objects.link(ob_snaketail_object)
col_collection.objects.link(ob_snakebody2)
col_collection.objects.link(ob_snaketail)
col_collection.objects.link(ob_snakebody2_object_001)
col_collection.objects.link(ob_cylinder)

# ---- scene / render settings (as saved in the file)
scene.camera = ob_camera
scene.frame_start = 1; scene.frame_end = 250; scene.frame_set(1)
scene.render.engine = 'BLENDER_EEVEE_NEXT'
scene.cycles.sampling_pattern = 'TABULATED_SOBOL'
scene.cycles.use_light_tree = False
scene.view_settings.view_transform = 'Filmic'
bpy.context.view_layer.update()
